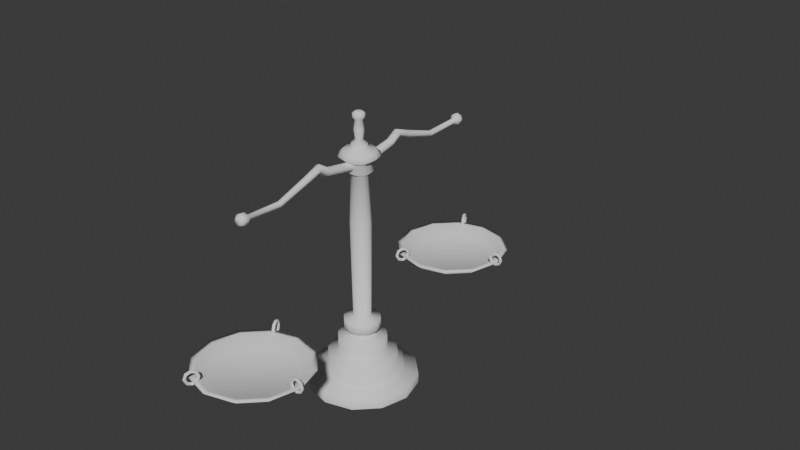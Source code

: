# Source: scale.blend  (saved by Blender 4.3.34; exported with 4.5.12 LTS)
import bpy
from mathutils import Matrix  # noqa: F401  (used for matrix-valued properties, if any)

bpy.ops.wm.read_factory_settings(use_empty=True)
scene = bpy.context.scene
scene.name = 'Scene'

# ---- collections
col_collection = bpy.data.collections.new('Collection'); scene.collection.children.link(col_collection)

# ---- world
world_world = bpy.data.worlds.new('World'); scene.world = world_world
world_world.use_nodes = True; world_world.node_tree.nodes.clear()
_N = world_world.node_tree.nodes; _L = world_world.node_tree.links
n0 = _N.new('ShaderNodeOutputWorld'); n0.name = 'World Output'; n0.location = (300, 300)
n1 = _N.new('ShaderNodeBackground'); n1.name = 'Background'; n1.location = (10, 300)
n1.inputs[0].default_value = (0.05088, 0.05088, 0.05088, 1.0)
_L.new(n1.outputs[0], n0.inputs[0])
n0.is_active_output = True
world_world.color = (0.05088, 0.05088, 0.05088)
world_world.sun_shadow_jitter_overblur = 0.0

# ---- meshes
me_cylinder = bpy.data.meshes.new('Cylinder')
me_cylinder.from_pydata([(0.0, 1.0, 0.0), (0.0, 1.0, 0.1403), (0.5, 0.866, 0.0), (0.5, 0.866, 0.1403), (0.866, 0.5, 0.0), (0.866, 0.5, 0.1403), (1.0, 0.0, 0.0), (1.0, 0.0, 0.1403), (0.866, -0.5, 0.0), (0.866, -0.5, 0.1403), (0.5, -0.866, 0.0), (0.5, -0.866, 0.1403), (0.0, -1.0, 0.0), (0.0, -1.0, 0.1403), (-0.5, -0.866, 0.0), (-0.5, -0.866, 0.1403), (-0.866, -0.5, 0.0), (-0.866, -0.5, 0.1403), (-1.0, 0.0, 0.0), (-1.0, 0.0, 0.1403), (-0.866, 0.5, 0.0), (-0.866, 0.5, 0.1403), (-0.5, 0.866, 0.0), (-0.5, 0.866, 0.1403), (-1.687e-09, 0.7453, 0.1919), (0.3726, 0.6454, 0.1919), (0.6454, 0.3726, 0.1919), (0.7453, -1.687e-09, 0.1919), (0.6454, -0.3726, 0.1919), (0.3726, -0.6454, 0.1919), (-1.687e-09, -0.7453, 0.1919), (-0.3726, -0.6454, 0.1919), (-0.6454, -0.3726, 0.1919), (-0.7453, -1.687e-09, 0.1919), (-0.6454, 0.3726, 0.1919), (-0.3726, 0.6454, 0.1919), (-1.687e-09, 0.7453, 0.2951), (0.3726, 0.6454, 0.2951), (0.6454, 0.3726, 0.2951), (0.7453, -1.687e-09, 0.2951), (0.6454, -0.3726, 0.2951), (0.3726, -0.6454, 0.2951), (-1.687e-09, -0.7453, 0.2951), (-0.3726, -0.6454, 0.2951), (-0.6454, -0.3726, 0.2951), (-0.7453, -1.687e-09, 0.2951), (-0.6454, 0.3726, 0.2951), (-0.3726, 0.6454, 0.2951), (-2.424e-09, 0.634, 0.3352), (0.317, 0.549, 0.3352), (0.549, 0.317, 0.3352), (0.634, -1.435e-09, 0.3352), (0.549, -0.317, 0.3352), (0.317, -0.549, 0.3352), (-2.424e-09, -0.634, 0.3352), (-0.317, -0.549, 0.3352), (-0.549, -0.317, 0.3352), (-0.634, -1.435e-09, 0.3352), (-0.549, 0.317, 0.3352), (-0.317, 0.549, 0.3352), (-2.424e-09, 0.634, 0.4384), (0.317, 0.549, 0.4384), (0.549, 0.317, 0.4384), (0.634, -1.435e-09, 0.4384), (0.549, -0.317, 0.4384), (0.317, -0.549, 0.4384), (-2.424e-09, -0.634, 0.4384), (-0.317, -0.549, 0.4384), (-0.549, -0.317, 0.4384), (-0.634, -1.435e-09, 0.4384), (-0.549, 0.317, 0.4384), (-0.317, 0.549, 0.4384), (-1.695e-09, 0.4433, 0.4842), (0.2217, 0.3839, 0.4842), (0.3839, 0.2217, 0.4842), (0.4433, 9.879e-10, 0.4842), (0.3839, -0.2217, 0.4842), (0.2217, -0.3839, 0.4842), (-1.695e-09, -0.4433, 0.4842), (-0.2217, -0.3839, 0.4842), (-0.3839, -0.2217, 0.4842), (-0.4433, 9.879e-10, 0.4842), (-0.3839, 0.2217, 0.4842), (-0.2217, 0.3839, 0.4842), (-1.695e-09, 0.4433, 0.6963), (0.2217, 0.3839, 0.6963), (0.3839, 0.2217, 0.6963), (0.4433, 9.879e-10, 0.6963), (0.3839, -0.2217, 0.6963), (0.2217, -0.3839, 0.6963), (-1.695e-09, -0.4433, 0.6963), (-0.2217, -0.3839, 0.6963), (-0.3839, -0.2217, 0.6963), (-0.4433, 9.879e-10, 0.6963), (-0.3839, 0.2217, 0.6963), (-0.2217, 0.3839, 0.6963), (-3.675e-09, 0.2652, 0.7421), (0.1326, 0.2297, 0.7421), (0.2297, 0.1326, 0.7421), (0.2652, -7.393e-10, 0.7421), (0.2297, -0.1326, 0.7421), (0.1326, -0.2297, 0.7421), (-3.675e-09, -0.2652, 0.7421), (-0.1326, -0.2297, 0.7421), (-0.2297, -0.1326, 0.7421), (-0.2652, -7.393e-10, 0.7421), (-0.2297, 0.1326, 0.7421), (-0.1326, 0.2297, 0.7421), (-3.675e-09, 0.2652, 0.7937), (0.1326, 0.2297, 0.7937), (0.2297, 0.1326, 0.7937), (0.2652, -7.393e-10, 0.7937), (0.2297, -0.1326, 0.7937), (0.1326, -0.2297, 0.7937), (-3.675e-09, -0.2652, 0.7937), (-0.1326, -0.2297, 0.7937), (-0.2297, -0.1326, 0.7937), (-0.2652, -7.393e-10, 0.7937), (-0.2297, 0.1326, 0.7937), (-0.1326, 0.2297, 0.7937), (-5.002e-09, 0.3313, 0.8223), (0.1656, 0.2869, 0.8223), (0.2869, 0.1656, 0.8223), (0.3313, -5.111e-10, 0.8223), (0.2869, -0.1656, 0.8223), (0.1656, -0.2869, 0.8223), (-5.002e-09, -0.3313, 0.8223), (-0.1656, -0.2869, 0.8223), (-0.2869, -0.1656, 0.8223), (-0.3313, -5.111e-10, 0.8223), (-0.2869, 0.1656, 0.8223), (-0.1656, 0.2869, 0.8223), (-5.002e-09, 0.3313, 0.9599), (0.1656, 0.2869, 0.9599), (0.2869, 0.1656, 0.9599), (0.3313, -5.111e-10, 0.9599), (0.2869, -0.1656, 0.9599), (0.1656, -0.2869, 0.9599), (-5.002e-09, -0.3313, 0.9599), (-0.1656, -0.2869, 0.9599), (-0.2869, -0.1656, 0.9599), (-0.3313, -5.111e-10, 0.9599), (-0.2869, 0.1656, 0.9599), (-0.1656, 0.2869, 0.9599), (-8.804e-10, 0.1459, 1.0), (0.08434, 0.1264, 1.0), (0.1461, 0.07296, 1.0), (0.1687, 9.279e-10, 1.0), (0.1461, -0.07296, 1.0), (0.08434, -0.1264, 1.0), (-8.804e-10, -0.1459, 1.0), (-0.08434, -0.1264, 1.0), (-0.1461, -0.07296, 1.0), (-0.1687, 9.279e-10, 1.0), (-0.1461, 0.07296, 1.0), (-0.08434, 0.1264, 1.0), (-8.804e-10, 0.1459, 3.02), (0.08434, 0.1264, 3.02), (0.1461, 0.07296, 3.02), (0.1687, 9.279e-10, 3.02), (0.1461, -0.07296, 3.02), (0.08434, -0.1264, 3.02), (-8.804e-10, -0.1459, 3.02), (-0.08434, -0.1264, 3.02), (-0.1461, -0.07296, 3.02), (-0.1687, 9.279e-10, 3.02), (-0.1461, 0.07296, 3.02), (-0.08434, 0.1264, 3.02), (-1.961e-09, 0.2561, 3.078), (0.1281, 0.2218, 3.078), (0.2218, 0.1281, 3.078), (0.2561, 1.901e-09, 3.078), (0.2218, -0.1281, 3.078), (0.1281, -0.2218, 3.078), (-1.961e-09, -0.2561, 3.078), (-0.1281, -0.2218, 3.078), (-0.2218, -0.1281, 3.078), (-0.2561, 1.901e-09, 3.078), (-0.2218, 0.1281, 3.078), (-0.1281, 0.2218, 3.078), (-8.451e-10, 0.2228, 3.193), (0.1114, 0.193, 3.193), (0.193, 0.1114, 3.193), (0.2228, 2.084e-09, 3.193), (0.193, -0.1114, 3.193), (0.1114, -0.193, 3.193), (-8.451e-10, -0.2228, 3.193), (-0.1114, -0.193, 3.193), (-0.193, -0.1114, 3.193), (-0.2228, 2.084e-09, 3.193), (-0.193, 0.1114, 3.193), (-0.1114, 0.193, 3.193), (-6.392e-09, 0.3648, 3.27), (0.1824, 0.3159, 3.27), (0.3159, 0.1824, 3.27), (0.3648, 2.476e-10, 3.27), (0.3159, -0.1824, 3.27), (0.1824, -0.3159, 3.27), (-6.392e-09, -0.3648, 3.27), (-0.1824, -0.3159, 3.27), (-0.3159, -0.1824, 3.27), (-0.3648, 2.476e-10, 3.27), (-0.3159, 0.1824, 3.27), (-0.1824, 0.3159, 3.27), (-2.88e-09, 0.2775, 3.334), (0.1387, 0.2403, 3.334), (0.2403, 0.1387, 3.334), (0.2775, 1.377e-09, 3.334), (0.2403, -0.1387, 3.334), (0.1387, -0.2403, 3.334), (-2.88e-09, -0.2775, 3.334), (-0.1387, -0.2403, 3.334), (-0.2403, -0.1387, 3.334), (-0.2775, 1.377e-09, 3.334), (-0.2403, 0.1387, 3.334), (-0.1387, 0.2403, 3.334), (2.516e-09, 0.1433, 3.382), (0.07164, 0.1241, 3.382), (0.1241, 0.07164, 3.382), (0.1433, 3.113e-09, 3.382), (0.1241, -0.07164, 3.382), (0.07164, -0.1241, 3.382), (2.516e-09, -0.1433, 3.382), (-0.07164, -0.1241, 3.382), (-0.1241, -0.07164, 3.382), (-0.1433, 3.113e-09, 3.382), (-0.1241, 0.07164, 3.382), (-0.07164, 0.1241, 3.382), (2.516e-09, 0.1433, 3.417), (0.07164, 0.1241, 3.417), (0.1241, 0.07164, 3.417), (0.1433, 3.113e-09, 3.417), (0.1241, -0.07164, 3.417), (0.07164, -0.1241, 3.417), (2.516e-09, -0.1433, 3.417), (-0.07164, -0.1241, 3.417), (-0.1241, -0.07164, 3.417), (-0.1433, 3.113e-09, 3.417), (-0.1241, 0.07164, 3.417), (-0.07164, 0.1241, 3.417), (4.187e-09, 0.07029, 3.473), (0.03515, 0.06087, 3.473), (0.06087, 0.03515, 3.473), (0.07029, 4.901e-09, 3.473), (0.06087, -0.03514, 3.473), (0.03515, -0.06087, 3.473), (4.187e-09, -0.07029, 3.473), (-0.03514, -0.06087, 3.473), (-0.06087, -0.03514, 3.473), (-0.07029, 4.901e-09, 3.473), (-0.06087, 0.03515, 3.473), (-0.03514, 0.06087, 3.473), (4.187e-09, 0.07029, 3.724), (0.03515, 0.06087, 3.724), (0.06087, 0.03515, 3.724), (0.07029, 4.901e-09, 3.724), (0.06087, -0.03514, 3.724), (0.03515, -0.06087, 3.724), (4.187e-09, -0.07029, 3.724), (-0.03514, -0.06087, 3.724), (-0.06087, -0.03514, 3.724), (-0.07029, 4.901e-09, 3.724), (-0.06087, 0.03515, 3.724), (-0.03514, 0.06087, 3.724), (0.1002, -0.1501, 2.358), (-1.357e-09, -0.1734, 2.358), (0.1736, 0.08668, 2.358), (0.2004, 1.102e-09, 2.358), (-0.2004, 1.102e-09, 2.358), (-0.1736, 0.08668, 2.358), (-0.1002, -0.1501, 2.358), (0.1736, -0.08668, 2.358), (-0.1002, 0.1501, 2.358), (-1.357e-09, 0.1734, 2.358), (0.1002, 0.1501, 2.358), (-0.1736, -0.08668, 2.358), (2.147e-09, 0.1093, 3.753), (0.05464, 0.09463, 3.753), (0.09463, 0.05464, 3.753), (0.1093, 2.34e-09, 3.753), (0.09463, -0.05464, 3.753), (0.05464, -0.09463, 3.753), (2.147e-09, -0.1093, 3.753), (-0.05464, -0.09463, 3.753), (-0.09463, -0.05464, 3.753), (-0.1093, 2.34e-09, 3.753), (-0.09463, 0.05464, 3.753), (-0.05464, 0.09463, 3.753), (2.147e-09, 0.1093, 3.803), (0.05464, 0.09463, 3.803), (0.09463, 0.05464, 3.803), (0.1093, 2.34e-09, 3.803), (0.09463, -0.05464, 3.803), (0.05464, -0.09463, 3.803), (2.147e-09, -0.1093, 3.803), (-0.05464, -0.09463, 3.803), (-0.09463, -0.05464, 3.803), (-0.1093, 2.34e-09, 3.803), (-0.09463, 0.05464, 3.803), (-0.05464, 0.09463, 3.803), (5.528e-09, 0.06422, 3.828), (0.03211, 0.05561, 3.828), (0.05561, 0.03211, 3.828), (0.06422, 3.423e-09, 3.828), (0.05561, -0.03211, 3.828), (0.03211, -0.05561, 3.828), (5.528e-09, -0.06422, 3.828), (-0.03211, -0.05561, 3.828), (-0.05561, -0.03211, 3.828), (-0.06422, 3.423e-09, 3.828), (-0.05561, 0.03211, 3.828), (-0.03211, 0.05561, 3.828), (-0.03211, 3.423e-09, 3.828), (-4.692e-06, 3.423e-09, 3.828), (0.0321, 3.423e-09, 3.828), (0.04571, 0.07917, 3.599), (2.957e-09, 0.09141, 3.599), (-0.07917, -0.04571, 3.599), (-0.04571, -0.07917, 3.599), (0.04571, -0.07917, 3.599), (0.07917, -0.04571, 3.599), (-0.04571, 0.07917, 3.599), (0.07917, 0.04571, 3.599), (-0.09141, 3.762e-09, 3.599), (2.957e-09, -0.09141, 3.599), (0.09141, 3.762e-09, 3.599), (-0.07917, 0.04571, 3.599)], [], [(0, 1, 3, 2), (2, 3, 5, 4), (4, 5, 7, 6), (6, 7, 9, 8), (8, 9, 11, 10), (10, 11, 13, 12), (12, 13, 15, 14), (14, 15, 17, 16), (16, 17, 19, 18), (18, 19, 21, 20), (20, 21, 23, 22), (22, 23, 1, 0), (19, 17, 32, 33), (17, 15, 31, 32), (15, 13, 30, 31), (13, 11, 29, 30), (11, 9, 28, 29), (9, 7, 27, 28), (1, 23, 35, 24), (3, 1, 24, 25), (7, 5, 26, 27), (23, 21, 34, 35), (5, 3, 25, 26), (21, 19, 33, 34), (32, 31, 43, 44), (29, 28, 40, 41), (24, 35, 47, 36), (26, 25, 37, 38), (33, 32, 44, 45), (30, 29, 41, 42), (27, 26, 38, 39), (34, 33, 45, 46), (31, 30, 42, 43), (28, 27, 39, 40), (35, 34, 46, 47), (25, 24, 36, 37), (37, 36, 48, 49), (44, 43, 55, 56), (41, 40, 52, 53), (36, 47, 59, 48), (38, 37, 49, 50), (45, 44, 56, 57), (42, 41, 53, 54), (39, 38, 50, 51), (46, 45, 57, 58), (43, 42, 54, 55), (40, 39, 51, 52), (47, 46, 58, 59), (59, 58, 70, 71), (49, 48, 60, 61), (56, 55, 67, 68), (53, 52, 64, 65), (48, 59, 71, 60), (50, 49, 61, 62), (57, 56, 68, 69), (54, 53, 65, 66), (51, 50, 62, 63), (58, 57, 69, 70), (55, 54, 66, 67), (52, 51, 63, 64), (64, 63, 75, 76), (71, 70, 82, 83), (61, 60, 72, 73), (68, 67, 79, 80), (65, 64, 76, 77), (60, 71, 83, 72), (62, 61, 73, 74), (69, 68, 80, 81), (66, 65, 77, 78), (63, 62, 74, 75), (70, 69, 81, 82), (67, 66, 78, 79), (76, 75, 87, 88), (83, 82, 94, 95), (73, 72, 84, 85), (80, 79, 91, 92), (77, 76, 88, 89), (72, 83, 95, 84), (74, 73, 85, 86), (81, 80, 92, 93), (78, 77, 89, 90), (75, 74, 86, 87), (82, 81, 93, 94), (79, 78, 90, 91), (91, 90, 102, 103), (88, 87, 99, 100), (95, 94, 106, 107), (85, 84, 96, 97), (92, 91, 103, 104), (89, 88, 100, 101), (84, 95, 107, 96), (86, 85, 97, 98), (93, 92, 104, 105), (90, 89, 101, 102), (87, 86, 98, 99), (94, 93, 105, 106), (103, 102, 114, 115), (100, 99, 111, 112), (107, 106, 118, 119), (97, 96, 108, 109), (104, 103, 115, 116), (101, 100, 112, 113), (96, 107, 119, 108), (98, 97, 109, 110), (105, 104, 116, 117), (102, 101, 113, 114), (99, 98, 110, 111), (106, 105, 117, 118), (118, 117, 129, 130), (115, 114, 126, 127), (112, 111, 123, 124), (119, 118, 130, 131), (109, 108, 120, 121), (116, 115, 127, 128), (113, 112, 124, 125), (108, 119, 131, 120), (110, 109, 121, 122), (117, 116, 128, 129), (114, 113, 125, 126), (111, 110, 122, 123), (123, 122, 134, 135), (130, 129, 141, 142), (127, 126, 138, 139), (124, 123, 135, 136), (131, 130, 142, 143), (121, 120, 132, 133), (128, 127, 139, 140), (125, 124, 136, 137), (120, 131, 143, 132), (122, 121, 133, 134), (129, 128, 140, 141), (126, 125, 137, 138), (135, 134, 146, 147), (142, 141, 153, 154), (139, 138, 150, 151), (136, 135, 147, 148), (143, 142, 154, 155), (133, 132, 144, 145), (140, 139, 151, 152), (137, 136, 148, 149), (132, 143, 155, 144), (134, 133, 145, 146), (141, 140, 152, 153), (138, 137, 149, 150), (265, 264, 161, 162), (267, 266, 158, 159), (269, 268, 165, 166), (270, 265, 162, 163), (271, 267, 159, 160), (272, 269, 166, 167), (274, 273, 156, 157), (275, 270, 163, 164), (264, 271, 160, 161), (273, 272, 167, 156), (266, 274, 157, 158), (268, 275, 164, 165), (162, 161, 173, 174), (159, 158, 170, 171), (166, 165, 177, 178), (163, 162, 174, 175), (160, 159, 171, 172), (167, 166, 178, 179), (157, 156, 168, 169), (164, 163, 175, 176), (161, 160, 172, 173), (156, 167, 179, 168), (158, 157, 169, 170), (165, 164, 176, 177), (177, 176, 188, 189), (174, 173, 185, 186), (171, 170, 182, 183), (178, 177, 189, 190), (175, 174, 186, 187), (172, 171, 183, 184), (179, 178, 190, 191), (169, 168, 180, 181), (176, 175, 187, 188), (173, 172, 184, 185), (168, 179, 191, 180), (170, 169, 181, 182), (182, 181, 193, 194), (189, 188, 200, 201), (186, 185, 197, 198), (183, 182, 194, 195), (190, 189, 201, 202), (187, 186, 198, 199), (184, 183, 195, 196), (191, 190, 202, 203), (181, 180, 192, 193), (188, 187, 199, 200), (185, 184, 196, 197), (180, 191, 203, 192), (192, 203, 215, 204), (194, 193, 205, 206), (201, 200, 212, 213), (198, 197, 209, 210), (195, 194, 206, 207), (202, 201, 213, 214), (199, 198, 210, 211), (196, 195, 207, 208), (203, 202, 214, 215), (193, 192, 204, 205), (200, 199, 211, 212), (197, 196, 208, 209), (209, 208, 220, 221), (204, 215, 227, 216), (206, 205, 217, 218), (213, 212, 224, 225), (210, 209, 221, 222), (207, 206, 218, 219), (214, 213, 225, 226), (211, 210, 222, 223), (208, 207, 219, 220), (215, 214, 226, 227), (205, 204, 216, 217), (212, 211, 223, 224), (221, 220, 232, 233), (216, 227, 239, 228), (218, 217, 229, 230), (225, 224, 236, 237), (222, 221, 233, 234), (219, 218, 230, 231), (226, 225, 237, 238), (223, 222, 234, 235), (220, 219, 231, 232), (227, 226, 238, 239), (217, 216, 228, 229), (224, 223, 235, 236), (236, 235, 247, 248), (233, 232, 244, 245), (228, 239, 251, 240), (230, 229, 241, 242), (237, 236, 248, 249), (234, 233, 245, 246), (231, 230, 242, 243), (238, 237, 249, 250), (235, 234, 246, 247), (232, 231, 243, 244), (239, 238, 250, 251), (229, 228, 240, 241), (315, 316, 252, 253), (317, 318, 259, 260), (319, 320, 256, 257), (316, 321, 263, 252), (322, 315, 253, 254), (323, 317, 260, 261), (324, 319, 257, 258), (325, 322, 254, 255), (326, 323, 261, 262), (318, 324, 258, 259), (320, 325, 255, 256), (321, 326, 262, 263), (241, 242, 243, 244, 245, 246, 247, 248, 249, 250, 251, 240), (153, 152, 275, 268), (146, 145, 274, 266), (144, 155, 272, 273), (149, 148, 271, 264), (152, 151, 270, 275), (145, 144, 273, 274), (155, 154, 269, 272), (148, 147, 267, 271), (151, 150, 265, 270), (154, 153, 268, 269), (147, 146, 266, 267), (150, 149, 264, 265), (261, 260, 284, 285), (258, 257, 281, 282), (255, 254, 278, 279), (262, 261, 285, 286), (259, 258, 282, 283), (256, 255, 279, 280), (263, 262, 286, 287), (253, 252, 276, 277), (260, 259, 283, 284), (257, 256, 280, 281), (252, 263, 287, 276), (254, 253, 277, 278), (276, 287, 299, 288), (278, 277, 289, 290), (285, 284, 296, 297), (282, 281, 293, 294), (279, 278, 290, 291), (286, 285, 297, 298), (283, 282, 294, 295), (280, 279, 291, 292), (287, 286, 298, 299), (277, 276, 288, 289), (284, 283, 295, 296), (281, 280, 292, 293), (293, 292, 304, 305), (288, 299, 311, 300), (290, 289, 301, 302), (297, 296, 308, 309), (294, 293, 305, 306), (291, 290, 302, 303), (298, 297, 309, 310), (295, 294, 306, 307), (292, 291, 303, 304), (299, 298, 310, 311), (289, 288, 300, 301), (296, 295, 307, 308), (301, 314, 303, 302), (303, 314, 305, 304), (305, 314, 313, 306), (306, 313, 312, 307), (307, 312, 309, 308), (309, 312, 311, 310), (311, 312, 313, 300), (300, 313, 314, 301), (251, 250, 326, 321), (244, 243, 325, 320), (247, 246, 324, 318), (250, 249, 323, 326), (243, 242, 322, 325), (246, 245, 319, 324), (249, 248, 317, 323), (242, 241, 315, 322), (240, 251, 321, 316), (245, 244, 320, 319), (248, 247, 318, 317), (241, 240, 316, 315)])
me_cylinder.polygons.foreach_set('use_smooth', [1, 1, 1, 1, 1, 1, 1, 1, 1, 1, 1, 1, 1, 1, 1, 1, 1, 1, 1, 1, 1, 1, 1, 1, 1, 1, 1, 1, 1, 1, 1, 1, 1, 1, 1, 1, 1, 1, 1, 1, 1, 1, 1, 1, 1, 1, 1, 1, 1, 1, 1, 1, 1, 1, 1, 1, 1, 1, 1, 1, 1, 1, 1, 1, 1, 1, 1, 1, 1, 1, 1, 1, 1, 1, 1, 1, 1, 1, 1, 1, 1, 1, 1, 1, 1, 1, 1, 1, 1, 1, 1, 1, 1, 1, 1, 1, 1, 1, 1, 1, 1, 1, 1, 1, 1, 1, 1, 1, 1, 1, 1, 1, 1, 1, 1, 1, 1, 1, 1, 1, 1, 1, 1, 1, 1, 1, 1, 1, 1, 1, 1, 1, 1, 1, 1, 1, 1, 1, 1, 1, 1, 1, 1, 1, 1, 1, 1, 1, 1, 1, 1, 1, 1, 1, 1, 1, 1, 1, 1, 1, 1, 1, 1, 1, 1, 1, 1, 1, 1, 1, 1, 1, 1, 1, 1, 1, 1, 1, 1, 1, 1, 1, 1, 1, 1, 1, 1, 1, 1, 1, 1, 1, 1, 1, 1, 1, 1, 1, 1, 1, 1, 1, 1, 1, 1, 1, 1, 1, 1, 1, 1, 1, 1, 1, 1, 1, 1, 1, 1, 1, 1, 1, 1, 1, 1, 1, 1, 1, 1, 1, 1, 1, 1, 1, 1, 1, 1, 1, 1, 1, 1, 1, 1, 1, 1, 1, 1, 1, 1, 1, 1, 1, 0, 1, 1, 1, 1, 1, 1, 1, 1, 1, 1, 1, 1, 1, 1, 1, 1, 1, 1, 1, 1, 1, 1, 1, 1, 1, 1, 1, 1, 1, 1, 1, 1, 1, 1, 1, 1, 1, 1, 1, 1, 1, 1, 1, 1, 1, 1, 1, 1, 1, 1, 1, 1, 1, 1, 1, 1, 1, 1, 1, 1, 1, 1, 1, 1, 1, 1, 1, 1])
_uv = me_cylinder.uv_layers.new(name='UVMap')
_uv.uv.foreach_set('vector', [1.0, 0.5, 1.0, 1.0, 0.9167, 1.0, 0.9167, 0.5, 0.9167, 0.5, 0.9167, 1.0, 0.8333, 1.0, 0.8333, 0.5, 0.8333, 0.5, 0.8333, 1.0, 0.75, 1.0, 0.75, 0.5, 0.75, 0.5, 0.75, 1.0, 0.6667, 1.0, 0.6667, 0.5, 0.6667, 0.5, 0.6667, 1.0, 0.5833, 1.0, 0.5833, 0.5, 0.5833, 0.5, 0.5833, 1.0, 0.5, 1.0, 0.5, 0.5, 0.5, 0.5, 0.5, 1.0, 0.4167, 1.0, 0.4167, 0.5, 0.4167, 0.5, 0.4167, 1.0, 0.3333, 1.0, 0.3333, 0.5, 0.3333, 0.5, 0.3333, 1.0, 0.25, 1.0, 0.25, 0.5, 0.25, 0.5, 0.25, 1.0, 0.1667, 1.0, 0.1667, 0.5, 0.1667, 0.5, 0.1667, 1.0, 0.08333, 1.0, 0.08333, 0.5, 0.08333, 0.5, 0.08333, 1.0, 7.451e-08, 1.0, 7.451e-08, 0.5, 0.25, 1.0, 0.3333, 1.0, 0.3333, 1.0, 0.25, 1.0, 0.3333, 1.0, 0.4167, 1.0, 0.4167, 1.0, 0.3333, 1.0, 0.4167, 1.0, 0.5, 1.0, 0.5, 1.0, 0.4167, 1.0, 0.5, 1.0, 0.5833, 1.0, 0.5833, 1.0, 0.5, 1.0, 0.5833, 1.0, 0.6667, 1.0, 0.6667, 1.0, 0.5833, 1.0, 0.6667, 1.0, 0.75, 1.0, 0.75, 1.0, 0.6667, 1.0, 7.451e-08, 1.0, 0.08333, 1.0, 0.08333, 1.0, 7.451e-08, 1.0, 0.9167, 1.0, 1.0, 1.0, 1.0, 1.0, 0.9167, 1.0, 0.75, 1.0, 0.8333, 1.0, 0.8333, 1.0, 0.75, 1.0, 0.08333, 1.0, 0.1667, 1.0, 0.1667, 1.0, 0.08333, 1.0, 0.8333, 1.0, 0.9167, 1.0, 0.9167, 1.0, 0.8333, 1.0, 0.1667, 1.0, 0.25, 1.0, 0.25, 1.0, 0.1667, 1.0, 0.3333, 1.0, 0.4167, 1.0, 0.4167, 1.0, 0.3333, 1.0, 0.5833, 1.0, 0.6667, 1.0, 0.6667, 1.0, 0.5833, 1.0, 7.451e-08, 1.0, 0.08333, 1.0, 0.08333, 1.0, 7.451e-08, 1.0, 0.8333, 1.0, 0.9167, 1.0, 0.9167, 1.0, 0.8333, 1.0, 0.25, 1.0, 0.3333, 1.0, 0.3333, 1.0, 0.25, 1.0, 0.5, 1.0, 0.5833, 1.0, 0.5833, 1.0, 0.5, 1.0, 0.75, 1.0, 0.8333, 1.0, 0.8333, 1.0, 0.75, 1.0, 0.1667, 1.0, 0.25, 1.0, 0.25, 1.0, 0.1667, 1.0, 0.4167, 1.0, 0.5, 1.0, 0.5, 1.0, 0.4167, 1.0, 0.6667, 1.0, 0.75, 1.0, 0.75, 1.0, 0.6667, 1.0, 0.08333, 1.0, 0.1667, 1.0, 0.1667, 1.0, 0.08333, 1.0, 0.9167, 1.0, 1.0, 1.0, 1.0, 1.0, 0.9167, 1.0, 0.9167, 1.0, 1.0, 1.0, 1.0, 1.0, 0.9167, 1.0, 0.3333, 1.0, 0.4167, 1.0, 0.4167, 1.0, 0.3333, 1.0, 0.5833, 1.0, 0.6667, 1.0, 0.6667, 1.0, 0.5833, 1.0, 7.451e-08, 1.0, 0.08333, 1.0, 0.08333, 1.0, 7.451e-08, 1.0, 0.8333, 1.0, 0.9167, 1.0, 0.9167, 1.0, 0.8333, 1.0, 0.25, 1.0, 0.3333, 1.0, 0.3333, 1.0, 0.25, 1.0, 0.5, 1.0, 0.5833, 1.0, 0.5833, 1.0, 0.5, 1.0, 0.75, 1.0, 0.8333, 1.0, 0.8333, 1.0, 0.75, 1.0, 0.1667, 1.0, 0.25, 1.0, 0.25, 1.0, 0.1667, 1.0, 0.4167, 1.0, 0.5, 1.0, 0.5, 1.0, 0.4167, 1.0, 0.6667, 1.0, 0.75, 1.0, 0.75, 1.0, 0.6667, 1.0, 0.08333, 1.0, 0.1667, 1.0, 0.1667, 1.0, 0.08333, 1.0, 0.08333, 1.0, 0.1667, 1.0, 0.1667, 1.0, 0.08333, 1.0, 0.9167, 1.0, 1.0, 1.0, 1.0, 1.0, 0.9167, 1.0, 0.3333, 1.0, 0.4167, 1.0, 0.4167, 1.0, 0.3333, 1.0, 0.5833, 1.0, 0.6667, 1.0, 0.6667, 1.0, 0.5833, 1.0, 7.451e-08, 1.0, 0.08333, 1.0, 0.08333, 1.0, 7.451e-08, 1.0, 0.8333, 1.0, 0.9167, 1.0, 0.9167, 1.0, 0.8333, 1.0, 0.25, 1.0, 0.3333, 1.0, 0.3333, 1.0, 0.25, 1.0, 0.5, 1.0, 0.5833, 1.0, 0.5833, 1.0, 0.5, 1.0, 0.75, 1.0, 0.8333, 1.0, 0.8333, 1.0, 0.75, 1.0, 0.1667, 1.0, 0.25, 1.0, 0.25, 1.0, 0.1667, 1.0, 0.4167, 1.0, 0.5, 1.0, 0.5, 1.0, 0.4167, 1.0, 0.6667, 1.0, 0.75, 1.0, 0.75, 1.0, 0.6667, 1.0, 0.6667, 1.0, 0.75, 1.0, 0.75, 1.0, 0.6667, 1.0, 0.08333, 1.0, 0.1667, 1.0, 0.1667, 1.0, 0.08333, 1.0, 0.9167, 1.0, 1.0, 1.0, 1.0, 1.0, 0.9167, 1.0, 0.3333, 1.0, 0.4167, 1.0, 0.4167, 1.0, 0.3333, 1.0, 0.5833, 1.0, 0.6667, 1.0, 0.6667, 1.0, 0.5833, 1.0, 7.451e-08, 1.0, 0.08333, 1.0, 0.08333, 1.0, 7.451e-08, 1.0, 0.8333, 1.0, 0.9167, 1.0, 0.9167, 1.0, 0.8333, 1.0, 0.25, 1.0, 0.3333, 1.0, 0.3333, 1.0, 0.25, 1.0, 0.5, 1.0, 0.5833, 1.0, 0.5833, 1.0, 0.5, 1.0, 0.75, 1.0, 0.8333, 1.0, 0.8333, 1.0, 0.75, 1.0, 0.1667, 1.0, 0.25, 1.0, 0.25, 1.0, 0.1667, 1.0, 0.4167, 1.0, 0.5, 1.0, 0.5, 1.0, 0.4167, 1.0, 0.6667, 1.0, 0.75, 1.0, 0.75, 1.0, 0.6667, 1.0, 0.08333, 1.0, 0.1667, 1.0, 0.1667, 1.0, 0.08333, 1.0, 0.9167, 1.0, 1.0, 1.0, 1.0, 1.0, 0.9167, 1.0, 0.3333, 1.0, 0.4167, 1.0, 0.4167, 1.0, 0.3333, 1.0, 0.5833, 1.0, 0.6667, 1.0, 0.6667, 1.0, 0.5833, 1.0, 7.451e-08, 1.0, 0.08333, 1.0, 0.08333, 1.0, 7.451e-08, 1.0, 0.8333, 1.0, 0.9167, 1.0, 0.9167, 1.0, 0.8333, 1.0, 0.25, 1.0, 0.3333, 1.0, 0.3333, 1.0, 0.25, 1.0, 0.5, 1.0, 0.5833, 1.0, 0.5833, 1.0, 0.5, 1.0, 0.75, 1.0, 0.8333, 1.0, 0.8333, 1.0, 0.75, 1.0, 0.1667, 1.0, 0.25, 1.0, 0.25, 1.0, 0.1667, 1.0, 0.4167, 1.0, 0.5, 1.0, 0.5, 1.0, 0.4167, 1.0, 0.4167, 1.0, 0.5, 1.0, 0.5, 1.0, 0.4167, 1.0, 0.6667, 1.0, 0.75, 1.0, 0.75, 1.0, 0.6667, 1.0, 0.08333, 1.0, 0.1667, 1.0, 0.1667, 1.0, 0.08333, 1.0, 0.9167, 1.0, 1.0, 1.0, 1.0, 1.0, 0.9167, 1.0, 0.3333, 1.0, 0.4167, 1.0, 0.4167, 1.0, 0.3333, 1.0, 0.5833, 1.0, 0.6667, 1.0, 0.6667, 1.0, 0.5833, 1.0, 7.451e-08, 1.0, 0.08333, 1.0, 0.08333, 1.0, 7.451e-08, 1.0, 0.8333, 1.0, 0.9167, 1.0, 0.9167, 1.0, 0.8333, 1.0, 0.25, 1.0, 0.3333, 1.0, 0.3333, 1.0, 0.25, 1.0, 0.5, 1.0, 0.5833, 1.0, 0.5833, 1.0, 0.5, 1.0, 0.75, 1.0, 0.8333, 1.0, 0.8333, 1.0, 0.75, 1.0, 0.1667, 1.0, 0.25, 1.0, 0.25, 1.0, 0.1667, 1.0, 0.4167, 1.0, 0.5, 1.0, 0.5, 1.0, 0.4167, 1.0, 0.6667, 1.0, 0.75, 1.0, 0.75, 1.0, 0.6667, 1.0, 0.08333, 1.0, 0.1667, 1.0, 0.1667, 1.0, 0.08333, 1.0, 0.9167, 1.0, 1.0, 1.0, 1.0, 1.0, 0.9167, 1.0, 0.3333, 1.0, 0.4167, 1.0, 0.4167, 1.0, 0.3333, 1.0, 0.5833, 1.0, 0.6667, 1.0, 0.6667, 1.0, 0.5833, 1.0, 7.451e-08, 1.0, 0.08333, 1.0, 0.08333, 1.0, 7.451e-08, 1.0, 0.8333, 1.0, 0.9167, 1.0, 0.9167, 1.0, 0.8333, 1.0, 0.25, 1.0, 0.3333, 1.0, 0.3333, 1.0, 0.25, 1.0, 0.5, 1.0, 0.5833, 1.0, 0.5833, 1.0, 0.5, 1.0, 0.75, 1.0, 0.8333, 1.0, 0.8333, 1.0, 0.75, 1.0, 0.1667, 1.0, 0.25, 1.0, 0.25, 1.0, 0.1667, 1.0, 0.1667, 1.0, 0.25, 1.0, 0.25, 1.0, 0.1667, 1.0, 0.4167, 1.0, 0.5, 1.0, 0.5, 1.0, 0.4167, 1.0, 0.6667, 1.0, 0.75, 1.0, 0.75, 1.0, 0.6667, 1.0, 0.08333, 1.0, 0.1667, 1.0, 0.1667, 1.0, 0.08333, 1.0, 0.9167, 1.0, 1.0, 1.0, 1.0, 1.0, 0.9167, 1.0, 0.3333, 1.0, 0.4167, 1.0, 0.4167, 1.0, 0.3333, 1.0, 0.5833, 1.0, 0.6667, 1.0, 0.6667, 1.0, 0.5833, 1.0, 7.451e-08, 1.0, 0.08333, 1.0, 0.08333, 1.0, 7.451e-08, 1.0, 0.8333, 1.0, 0.9167, 1.0, 0.9167, 1.0, 0.8333, 1.0, 0.25, 1.0, 0.3333, 1.0, 0.3333, 1.0, 0.25, 1.0, 0.5, 1.0, 0.5833, 1.0, 0.5833, 1.0, 0.5, 1.0, 0.75, 1.0, 0.8333, 1.0, 0.8333, 1.0, 0.75, 1.0, 0.75, 1.0, 0.8333, 1.0, 0.8333, 1.0, 0.75, 1.0, 0.1667, 1.0, 0.25, 1.0, 0.25, 1.0, 0.1667, 1.0, 0.4167, 1.0, 0.5, 1.0, 0.5, 1.0, 0.4167, 1.0, 0.6667, 1.0, 0.75, 1.0, 0.75, 1.0, 0.6667, 1.0, 0.08333, 1.0, 0.1667, 1.0, 0.1667, 1.0, 0.08333, 1.0, 0.9167, 1.0, 1.0, 1.0, 1.0, 1.0, 0.9167, 1.0, 0.3333, 1.0, 0.4167, 1.0, 0.4167, 1.0, 0.3333, 1.0, 0.5833, 1.0, 0.6667, 1.0, 0.6667, 1.0, 0.5833, 1.0, 7.451e-08, 1.0, 0.08333, 1.0, 0.08333, 1.0, 7.451e-08, 1.0, 0.8333, 1.0, 0.9167, 1.0, 0.9167, 1.0, 0.8333, 1.0, 0.25, 1.0, 0.3333, 1.0, 0.3333, 1.0, 0.25, 1.0, 0.5, 1.0, 0.5833, 1.0, 0.5833, 1.0, 0.5, 1.0, 0.75, 1.0, 0.8333, 1.0, 0.8333, 1.0, 0.75, 1.0, 0.1667, 1.0, 0.25, 1.0, 0.25, 1.0, 0.1667, 1.0, 0.4167, 1.0, 0.5, 1.0, 0.5, 1.0, 0.4167, 1.0, 0.6667, 1.0, 0.75, 1.0, 0.75, 1.0, 0.6667, 1.0, 0.08333, 1.0, 0.1667, 1.0, 0.1667, 1.0, 0.08333, 1.0, 0.9167, 1.0, 1.0, 1.0, 1.0, 1.0, 0.9167, 1.0, 0.3333, 1.0, 0.4167, 1.0, 0.4167, 1.0, 0.3333, 1.0, 0.5833, 1.0, 0.6667, 1.0, 0.6667, 1.0, 0.5833, 1.0, 7.451e-08, 1.0, 0.08333, 1.0, 0.08333, 1.0, 7.451e-08, 1.0, 0.8333, 1.0, 0.9167, 1.0, 0.9167, 1.0, 0.8333, 1.0, 0.25, 1.0, 0.3333, 1.0, 0.3333, 1.0, 0.25, 1.0, 0.5, 1.0, 0.5833, 1.0, 0.5833, 1.0, 0.5, 1.0, 0.5, 1.0, 0.5833, 1.0, 0.5833, 1.0, 0.5, 1.0, 0.75, 1.0, 0.8333, 1.0, 0.8333, 1.0, 0.75, 1.0, 0.1667, 1.0, 0.25, 1.0, 0.25, 1.0, 0.1667, 1.0, 0.4167, 1.0, 0.5, 1.0, 0.5, 1.0, 0.4167, 1.0, 0.6667, 1.0, 0.75, 1.0, 0.75, 1.0, 0.6667, 1.0, 0.08333, 1.0, 0.1667, 1.0, 0.1667, 1.0, 0.08333, 1.0, 0.9167, 1.0, 1.0, 1.0, 1.0, 1.0, 0.9167, 1.0, 0.3333, 1.0, 0.4167, 1.0, 0.4167, 1.0, 0.3333, 1.0, 0.5833, 1.0, 0.6667, 1.0, 0.6667, 1.0, 0.5833, 1.0, 7.451e-08, 1.0, 0.08333, 1.0, 0.08333, 1.0, 7.451e-08, 1.0, 0.8333, 1.0, 0.9167, 1.0, 0.9167, 1.0, 0.8333, 1.0, 0.25, 1.0, 0.3333, 1.0, 0.3333, 1.0, 0.25, 1.0, 0.5, 1.0, 0.5833, 1.0, 0.5833, 1.0, 0.5, 1.0, 0.75, 1.0, 0.8333, 1.0, 0.8333, 1.0, 0.75, 1.0, 0.1667, 1.0, 0.25, 1.0, 0.25, 1.0, 0.1667, 1.0, 0.4167, 1.0, 0.5, 1.0, 0.5, 1.0, 0.4167, 1.0, 0.6667, 1.0, 0.75, 1.0, 0.75, 1.0, 0.6667, 1.0, 0.08333, 1.0, 0.1667, 1.0, 0.1667, 1.0, 0.08333, 1.0, 0.9167, 1.0, 1.0, 1.0, 1.0, 1.0, 0.9167, 1.0, 0.3333, 1.0, 0.4167, 1.0, 0.4167, 1.0, 0.3333, 1.0, 0.5833, 1.0, 0.6667, 1.0, 0.6667, 1.0, 0.5833, 1.0, 7.451e-08, 1.0, 0.08333, 1.0, 0.08333, 1.0, 7.451e-08, 1.0, 0.8333, 1.0, 0.9167, 1.0, 0.9167, 1.0, 0.8333, 1.0, 0.25, 1.0, 0.3333, 1.0, 0.3333, 1.0, 0.25, 1.0, 0.25, 1.0, 0.3333, 1.0, 0.3333, 1.0, 0.25, 1.0, 0.5, 1.0, 0.5833, 1.0, 0.5833, 1.0, 0.5, 1.0, 0.75, 1.0, 0.8333, 1.0, 0.8333, 1.0, 0.75, 1.0, 0.1667, 1.0, 0.25, 1.0, 0.25, 1.0, 0.1667, 1.0, 0.4167, 1.0, 0.5, 1.0, 0.5, 1.0, 0.4167, 1.0, 0.6667, 1.0, 0.75, 1.0, 0.75, 1.0, 0.6667, 1.0, 0.08333, 1.0, 0.1667, 1.0, 0.1667, 1.0, 0.08333, 1.0, 0.9167, 1.0, 1.0, 1.0, 1.0, 1.0, 0.9167, 1.0, 0.3333, 1.0, 0.4167, 1.0, 0.4167, 1.0, 0.3333, 1.0, 0.5833, 1.0, 0.6667, 1.0, 0.6667, 1.0, 0.5833, 1.0, 7.451e-08, 1.0, 0.08333, 1.0, 0.08333, 1.0, 7.451e-08, 1.0, 0.8333, 1.0, 0.9167, 1.0, 0.9167, 1.0, 0.8333, 1.0, 0.8333, 1.0, 0.9167, 1.0, 0.9167, 1.0, 0.8333, 1.0, 0.25, 1.0, 0.3333, 1.0, 0.3333, 1.0, 0.25, 1.0, 0.5, 1.0, 0.5833, 1.0, 0.5833, 1.0, 0.5, 1.0, 0.75, 1.0, 0.8333, 1.0, 0.8333, 1.0, 0.75, 1.0, 0.1667, 1.0, 0.25, 1.0, 0.25, 1.0, 0.1667, 1.0, 0.4167, 1.0, 0.5, 1.0, 0.5, 1.0, 0.4167, 1.0, 0.6667, 1.0, 0.75, 1.0, 0.75, 1.0, 0.6667, 1.0, 0.08333, 1.0, 0.1667, 1.0, 0.1667, 1.0, 0.08333, 1.0, 0.9167, 1.0, 1.0, 1.0, 1.0, 1.0, 0.9167, 1.0, 0.3333, 1.0, 0.4167, 1.0, 0.4167, 1.0, 0.3333, 1.0, 0.5833, 1.0, 0.6667, 1.0, 0.6667, 1.0, 0.5833, 1.0, 7.451e-08, 1.0, 0.08333, 1.0, 0.08333, 1.0, 7.451e-08, 1.0, 7.451e-08, 1.0, 0.08333, 1.0, 0.08333, 1.0, 7.451e-08, 1.0, 0.8333, 1.0, 0.9167, 1.0, 0.9167, 1.0, 0.8333, 1.0, 0.25, 1.0, 0.3333, 1.0, 0.3333, 1.0, 0.25, 1.0, 0.5, 1.0, 0.5833, 1.0, 0.5833, 1.0, 0.5, 1.0, 0.75, 1.0, 0.8333, 1.0, 0.8333, 1.0, 0.75, 1.0, 0.1667, 1.0, 0.25, 1.0, 0.25, 1.0, 0.1667, 1.0, 0.4167, 1.0, 0.5, 1.0, 0.5, 1.0, 0.4167, 1.0, 0.6667, 1.0, 0.75, 1.0, 0.75, 1.0, 0.6667, 1.0, 0.08333, 1.0, 0.1667, 1.0, 0.1667, 1.0, 0.08333, 1.0, 0.9167, 1.0, 1.0, 1.0, 1.0, 1.0, 0.9167, 1.0, 0.3333, 1.0, 0.4167, 1.0, 0.4167, 1.0, 0.3333, 1.0, 0.5833, 1.0, 0.6667, 1.0, 0.6667, 1.0, 0.5833, 1.0, 0.5833, 1.0, 0.6667, 1.0, 0.6667, 1.0, 0.5833, 1.0, 7.451e-08, 1.0, 0.08333, 1.0, 0.08333, 1.0, 7.451e-08, 1.0, 0.8333, 1.0, 0.9167, 1.0, 0.9167, 1.0, 0.8333, 1.0, 0.25, 1.0, 0.3333, 1.0, 0.3333, 1.0, 0.25, 1.0, 0.5, 1.0, 0.5833, 1.0, 0.5833, 1.0, 0.5, 1.0, 0.75, 1.0, 0.8333, 1.0, 0.8333, 1.0, 0.75, 1.0, 0.1667, 1.0, 0.25, 1.0, 0.25, 1.0, 0.1667, 1.0, 0.4167, 1.0, 0.5, 1.0, 0.5, 1.0, 0.4167, 1.0, 0.6667, 1.0, 0.75, 1.0, 0.75, 1.0, 0.6667, 1.0, 0.08333, 1.0, 0.1667, 1.0, 0.1667, 1.0, 0.08333, 1.0, 0.9167, 1.0, 1.0, 1.0, 1.0, 1.0, 0.9167, 1.0, 0.3333, 1.0, 0.4167, 1.0, 0.4167, 1.0, 0.3333, 1.0, 0.5833, 1.0, 0.6667, 1.0, 0.6667, 1.0, 0.5833, 1.0, 7.451e-08, 1.0, 0.08333, 1.0, 0.08333, 1.0, 7.451e-08, 1.0, 0.8333, 1.0, 0.9167, 1.0, 0.9167, 1.0, 0.8333, 1.0, 0.25, 1.0, 0.3333, 1.0, 0.3333, 1.0, 0.25, 1.0, 0.5, 1.0, 0.5833, 1.0, 0.5833, 1.0, 0.5, 1.0, 0.75, 1.0, 0.8333, 1.0, 0.8333, 1.0, 0.75, 1.0, 0.1667, 1.0, 0.25, 1.0, 0.25, 1.0, 0.1667, 1.0, 0.4167, 1.0, 0.5, 1.0, 0.5, 1.0, 0.4167, 1.0, 0.6667, 1.0, 0.75, 1.0, 0.75, 1.0, 0.6667, 1.0, 0.08333, 1.0, 0.1667, 1.0, 0.1667, 1.0, 0.08333, 1.0, 0.9167, 1.0, 1.0, 1.0, 1.0, 1.0, 0.9167, 1.0, 0.3333, 1.0, 0.4167, 1.0, 0.4167, 1.0, 0.3333, 1.0, 0.3333, 1.0, 0.4167, 1.0, 0.4167, 1.0, 0.3333, 1.0, 0.5833, 1.0, 0.6667, 1.0, 0.6667, 1.0, 0.5833, 1.0, 7.451e-08, 1.0, 0.08333, 1.0, 0.08333, 1.0, 7.451e-08, 1.0, 0.8333, 1.0, 0.9167, 1.0, 0.9167, 1.0, 0.8333, 1.0, 0.25, 1.0, 0.3333, 1.0, 0.3333, 1.0, 0.25, 1.0, 0.5, 1.0, 0.5833, 1.0, 0.5833, 1.0, 0.5, 1.0, 0.75, 1.0, 0.8333, 1.0, 0.8333, 1.0, 0.75, 1.0, 0.1667, 1.0, 0.25, 1.0, 0.25, 1.0, 0.1667, 1.0, 0.4167, 1.0, 0.5, 1.0, 0.5, 1.0, 0.4167, 1.0, 0.6667, 1.0, 0.75, 1.0, 0.75, 1.0, 0.6667, 1.0, 0.08333, 1.0, 0.1667, 1.0, 0.1667, 1.0, 0.08333, 1.0, 0.9167, 1.0, 1.0, 1.0, 1.0, 1.0, 0.9167, 1.0, 0.9167, 1.0, 1.0, 1.0, 1.0, 1.0, 0.9167, 1.0, 0.3333, 1.0, 0.4167, 1.0, 0.4167, 1.0, 0.3333, 1.0, 0.5833, 1.0, 0.6667, 1.0, 0.6667, 1.0, 0.5833, 1.0, 7.451e-08, 1.0, 0.08333, 1.0, 0.08333, 1.0, 7.451e-08, 1.0, 0.8333, 1.0, 0.9167, 1.0, 0.9167, 1.0, 0.8333, 1.0, 0.25, 1.0, 0.3333, 1.0, 0.3333, 1.0, 0.25, 1.0, 0.5, 1.0, 0.5833, 1.0, 0.5833, 1.0, 0.5, 1.0, 0.75, 1.0, 0.8333, 1.0, 0.8333, 1.0, 0.75, 1.0, 0.1667, 1.0, 0.25, 1.0, 0.25, 1.0, 0.1667, 1.0, 0.4167, 1.0, 0.5, 1.0, 0.5, 1.0, 0.4167, 1.0, 0.6667, 1.0, 0.75, 1.0, 0.75, 1.0, 0.6667, 1.0, 0.08333, 1.0, 0.1667, 1.0, 0.1667, 1.0, 0.08333, 1.0, 0.0, 0.0, 0.0, 0.0, 0.0, 0.0, 0.0, 0.0, 0.0, 0.0, 0.0, 0.0, 0.0, 0.0, 0.0, 0.0, 0.0, 0.0, 0.0, 0.0, 0.0, 0.0, 0.0, 0.0, 0.25, 1.0, 0.3333, 1.0, 0.3333, 1.0, 0.25, 1.0, 0.8333, 1.0, 0.9167, 1.0, 0.9167, 1.0, 0.8333, 1.0, 7.451e-08, 1.0, 0.08333, 1.0, 0.08333, 1.0, 7.451e-08, 1.0, 0.5833, 1.0, 0.6667, 1.0, 0.6667, 1.0, 0.5833, 1.0, 0.3333, 1.0, 0.4167, 1.0, 0.4167, 1.0, 0.3333, 1.0, 0.9167, 1.0, 1.0, 1.0, 1.0, 1.0, 0.9167, 1.0, 0.08333, 1.0, 0.1667, 1.0, 0.1667, 1.0, 0.08333, 1.0, 0.6667, 1.0, 0.75, 1.0, 0.75, 1.0, 0.6667, 1.0, 0.4167, 1.0, 0.5, 1.0, 0.5, 1.0, 0.4167, 1.0, 0.1667, 1.0, 0.25, 1.0, 0.25, 1.0, 0.1667, 1.0, 0.75, 1.0, 0.8333, 1.0, 0.8333, 1.0, 0.75, 1.0, 0.5, 1.0, 0.5833, 1.0, 0.5833, 1.0, 0.5, 1.0, 0.25, 1.0, 0.3333, 1.0, 0.3333, 1.0, 0.25, 1.0, 0.5, 1.0, 0.5833, 1.0, 0.5833, 1.0, 0.5, 1.0, 0.75, 1.0, 0.8333, 1.0, 0.8333, 1.0, 0.75, 1.0, 0.1667, 1.0, 0.25, 1.0, 0.25, 1.0, 0.1667, 1.0, 0.4167, 1.0, 0.5, 1.0, 0.5, 1.0, 0.4167, 1.0, 0.6667, 1.0, 0.75, 1.0, 0.75, 1.0, 0.6667, 1.0, 0.08333, 1.0, 0.1667, 1.0, 0.1667, 1.0, 0.08333, 1.0, 0.9167, 1.0, 1.0, 1.0, 1.0, 1.0, 0.9167, 1.0, 0.3333, 1.0, 0.4167, 1.0, 0.4167, 1.0, 0.3333, 1.0, 0.5833, 1.0, 0.6667, 1.0, 0.6667, 1.0, 0.5833, 1.0, 7.451e-08, 1.0, 0.08333, 1.0, 0.08333, 1.0, 7.451e-08, 1.0, 0.8333, 1.0, 0.9167, 1.0, 0.9167, 1.0, 0.8333, 1.0, 7.451e-08, 1.0, 0.08333, 1.0, 0.08333, 1.0, 7.451e-08, 1.0, 0.8333, 1.0, 0.9167, 1.0, 0.9167, 1.0, 0.8333, 1.0, 0.25, 1.0, 0.3333, 1.0, 0.3333, 1.0, 0.25, 1.0, 0.5, 1.0, 0.5833, 1.0, 0.5833, 1.0, 0.5, 1.0, 0.75, 1.0, 0.8333, 1.0, 0.8333, 1.0, 0.75, 1.0, 0.1667, 1.0, 0.25, 1.0, 0.25, 1.0, 0.1667, 1.0, 0.4167, 1.0, 0.5, 1.0, 0.5, 1.0, 0.4167, 1.0, 0.6667, 1.0, 0.75, 1.0, 0.75, 1.0, 0.6667, 1.0, 0.08333, 1.0, 0.1667, 1.0, 0.1667, 1.0, 0.08333, 1.0, 0.9167, 1.0, 1.0, 1.0, 1.0, 1.0, 0.9167, 1.0, 0.3333, 1.0, 0.4167, 1.0, 0.4167, 1.0, 0.3333, 1.0, 0.5833, 1.0, 0.6667, 1.0, 0.6667, 1.0, 0.5833, 1.0, 0.5833, 1.0, 0.6667, 1.0, 0.6667, 1.0, 0.5833, 1.0, 7.451e-08, 1.0, 0.08333, 1.0, 0.08333, 1.0, 7.451e-08, 1.0, 0.8333, 1.0, 0.9167, 1.0, 0.9167, 1.0, 0.8333, 1.0, 0.25, 1.0, 0.3333, 1.0, 0.3333, 1.0, 0.25, 1.0, 0.5, 1.0, 0.5833, 1.0, 0.5833, 1.0, 0.5, 1.0, 0.75, 1.0, 0.8333, 1.0, 0.8333, 1.0, 0.75, 1.0, 0.1667, 1.0, 0.25, 1.0, 0.25, 1.0, 0.1667, 1.0, 0.4167, 1.0, 0.5, 1.0, 0.5, 1.0, 0.4167, 1.0, 0.6667, 1.0, 0.75, 1.0, 0.75, 1.0, 0.6667, 1.0, 0.08333, 1.0, 0.1667, 1.0, 0.1667, 1.0, 0.08333, 1.0, 0.9167, 1.0, 1.0, 1.0, 1.0, 1.0, 0.9167, 1.0, 0.3333, 1.0, 0.4167, 1.0, 0.4167, 1.0, 0.3333, 1.0, 0.9167, 1.0, 0.6211, 1.0, 0.75, 1.0, 0.8333, 1.0, 0.75, 1.0, 0.6211, 1.0, 0.5833, 1.0, 0.6667, 1.0, 0.5833, 1.0, 0.6211, 1.0, 0.4583, 1.0, 0.5, 1.0, 0.5, 1.0, 0.4583, 1.0, 0.3308, 1.0, 0.4167, 1.0, 0.4167, 1.0, 0.3308, 1.0, 0.25, 1.0, 0.3333, 1.0, 0.25, 1.0, 0.3308, 1.0, 0.08333, 1.0, 0.1667, 1.0, 0.08333, 1.0, 0.3308, 1.0, 0.4583, 1.0, 7.451e-08, 1.0, 7.451e-08, 1.0, 0.4583, 1.0, 0.6211, 1.0, 0.9167, 1.0, 0.08333, 1.0, 0.1667, 1.0, 0.1667, 1.0, 0.08333, 1.0, 0.6667, 1.0, 0.75, 1.0, 0.75, 1.0, 0.6667, 1.0, 0.4167, 1.0, 0.5, 1.0, 0.5, 1.0, 0.4167, 1.0, 0.1667, 1.0, 0.25, 1.0, 0.25, 1.0, 0.1667, 1.0, 0.75, 1.0, 0.8333, 1.0, 0.8333, 1.0, 0.75, 1.0, 0.5, 1.0, 0.5833, 1.0, 0.5833, 1.0, 0.5, 1.0, 0.25, 1.0, 0.3333, 1.0, 0.3333, 1.0, 0.25, 1.0, 0.8333, 1.0, 0.9167, 1.0, 0.9167, 1.0, 0.8333, 1.0, 7.451e-08, 1.0, 0.08333, 1.0, 0.08333, 1.0, 7.451e-08, 1.0, 0.5833, 1.0, 0.6667, 1.0, 0.6667, 1.0, 0.5833, 1.0, 0.3333, 1.0, 0.4167, 1.0, 0.4167, 1.0, 0.3333, 1.0, 0.9167, 1.0, 1.0, 1.0, 1.0, 1.0, 0.9167, 1.0])
me_cylinder.update()
me_cylinder_001 = bpy.data.meshes.new('Cylinder.001')
me_cylinder_001.from_pydata([(-0.03332, 0.8926, 3.219), (0.002237, 1.86, 3.09), (-0.04713, 0.9021, 3.251), (0.0274, 1.86, 3.1), (-0.03332, 0.9115, 3.283), (0.03783, 1.86, 3.125), (-1.164e-10, 0.9154, 3.297), (0.0274, 1.86, 3.15), (0.03332, 0.9115, 3.283), (0.002237, 1.86, 3.161), (0.04713, 0.9021, 3.251), (-0.02293, 1.86, 3.15), (0.03332, 0.8926, 3.219), (-0.03335, 1.86, 3.125), (-1.164e-10, 0.8887, 3.205), (-0.02293, 1.86, 3.1), (0.0, 0.0, 3.065), (0.04549, 0.0, 3.083), (0.06434, 0.0, 3.129), (0.04549, 0.0, 3.174), (0.0, 0.0, 3.193), (-0.04549, 0.0, 3.174), (-0.06434, 0.0, 3.129), (-0.04549, 0.0, 3.083), (-3.492e-10, 1.375, 3.062), (-0.0284, 1.375, 3.073), (-0.04016, 1.375, 3.102), (-0.0284, 1.375, 3.13), (-3.492e-10, 1.375, 3.142), (0.0284, 1.375, 3.13), (0.04016, 1.375, 3.102), (0.0284, 1.375, 3.073), (0.002237, 1.912, 3.053), (0.05649, 1.912, 3.076), (0.07896, 1.912, 3.13), (0.05649, 1.912, 3.184), (0.002237, 1.912, 3.207), (-0.05201, 1.912, 3.184), (-0.07449, 1.912, 3.13), (-0.05201, 1.912, 3.076), (0.002237, 1.974, 3.058), (0.05649, 1.974, 3.08), (0.07896, 1.974, 3.134), (0.05649, 1.974, 3.189), (0.002237, 1.974, 3.211), (-0.05201, 1.974, 3.189), (-0.07449, 1.974, 3.134), (-0.05201, 1.974, 3.08), (0.002237, 2.01, 3.077), (0.03943, 2.01, 3.093), (0.05484, 2.01, 3.13), (0.03943, 2.01, 3.167), (0.002237, 2.01, 3.182), (-0.03496, 2.01, 3.167), (-0.05036, 2.01, 3.13), (-0.03496, 2.01, 3.093), (-0.004178, 0.7317, 3.264), (0.03536, 0.7277, 3.28), (0.05174, 0.7182, 3.319), (0.03536, 0.7087, 3.358), (-0.004178, 0.7047, 3.374), (-0.04372, 0.7087, 3.358), (-0.0601, 0.7182, 3.319), (-0.04372, 0.7277, 3.28), (0.03772, 0.5941, 3.195), (0.05451, 0.5822, 3.234), (0.03772, 0.5703, 3.273), (-0.002808, 0.5654, 3.289), (-0.04334, 0.5703, 3.273), (-0.06013, 0.5822, 3.234), (-0.04334, 0.5941, 3.195), (-0.002808, 0.599, 3.178)], [], [(24, 1, 3, 31), (31, 3, 5, 30), (30, 5, 7, 29), (29, 7, 9, 28), (28, 9, 11, 27), (27, 11, 13, 26), (26, 13, 15, 25), (25, 15, 1, 24), (57, 12, 10, 58), (63, 0, 14, 56), (62, 2, 0, 63), (61, 4, 2, 62), (60, 6, 4, 61), (59, 8, 6, 60), (58, 10, 8, 59), (56, 14, 12, 57), (0, 25, 24, 14), (2, 26, 25, 0), (4, 27, 26, 2), (6, 28, 27, 4), (8, 29, 28, 6), (10, 30, 29, 8), (12, 31, 30, 10), (14, 24, 31, 12), (3, 1, 32, 33), (9, 7, 35, 36), (15, 13, 38, 39), (5, 3, 33, 34), (11, 9, 36, 37), (1, 15, 39, 32), (7, 5, 34, 35), (13, 11, 37, 38), (36, 35, 43, 44), (34, 33, 41, 42), (39, 38, 46, 47), (37, 36, 44, 45), (35, 34, 42, 43), (33, 32, 40, 41), (32, 39, 47, 40), (38, 37, 45, 46), (40, 47, 55, 48), (46, 45, 53, 54), (44, 43, 51, 52), (42, 41, 49, 50), (47, 46, 54, 55), (45, 44, 52, 53), (43, 42, 50, 51), (41, 40, 48, 49), (48, 55, 54, 53, 52, 51, 50, 49), (71, 56, 57, 64), (65, 58, 59, 66), (66, 59, 60, 67), (67, 60, 61, 68), (68, 61, 62, 69), (69, 62, 63, 70), (70, 63, 56, 71), (64, 57, 58, 65), (17, 64, 65, 18), (23, 70, 71, 16), (22, 69, 70, 23), (21, 68, 69, 22), (20, 67, 68, 21), (19, 66, 67, 20), (18, 65, 66, 19), (16, 71, 64, 17)])
me_cylinder_001.polygons.foreach_set('use_smooth', [True] * 65)
_uv = me_cylinder_001.uv_layers.new(name='UVMap')
_uv.uv.foreach_set('vector', [1.0, 0.875, 1.0, 1.0, 0.875, 1.0, 0.875, 0.875, 0.875, 0.875, 0.875, 1.0, 0.75, 1.0, 0.75, 0.875, 0.75, 0.875, 0.75, 1.0, 0.625, 1.0, 0.625, 0.875, 0.625, 0.875, 0.625, 1.0, 0.5, 1.0, 0.5, 0.875, 0.5, 0.875, 0.5, 1.0, 0.375, 1.0, 0.375, 0.875, 0.375, 0.875, 0.375, 1.0, 0.25, 1.0, 0.25, 0.875, 0.25, 0.875, 0.25, 1.0, 0.125, 1.0, 0.125, 0.875, 0.125, 0.875, 0.125, 1.0, 0.0, 1.0, 0.0, 0.875, 0.875, 0.6986, 0.875, 0.75, 0.75, 0.75, 0.75, 0.6986, 0.125, 0.6986, 0.125, 0.75, 0.0, 0.75, 0.0, 0.6986, 0.25, 0.6986, 0.25, 0.75, 0.125, 0.75, 0.125, 0.6986, 0.375, 0.6986, 0.375, 0.75, 0.25, 0.75, 0.25, 0.6986, 0.5, 0.6986, 0.5, 0.75, 0.375, 0.75, 0.375, 0.6986, 0.625, 0.6986, 0.625, 0.75, 0.5, 0.75, 0.5, 0.6986, 0.75, 0.6986, 0.75, 0.75, 0.625, 0.75, 0.625, 0.6986, 1.0, 0.6986, 1.0, 0.75, 0.875, 0.75, 0.875, 0.6986, 0.125, 0.75, 0.125, 0.875, 0.0, 0.875, 0.0, 0.75, 0.25, 0.75, 0.25, 0.875, 0.125, 0.875, 0.125, 0.75, 0.375, 0.75, 0.375, 0.875, 0.25, 0.875, 0.25, 0.75, 0.5, 0.75, 0.5, 0.875, 0.375, 0.875, 0.375, 0.75, 0.625, 0.75, 0.625, 0.875, 0.5, 0.875, 0.5, 0.75, 0.75, 0.75, 0.75, 0.875, 0.625, 0.875, 0.625, 0.75, 0.875, 0.75, 0.875, 0.875, 0.75, 0.875, 0.75, 0.75, 1.0, 0.75, 1.0, 0.875, 0.875, 0.875, 0.875, 0.75, 0.875, 1.0, 1.0, 1.0, 1.0, 1.0, 0.875, 1.0, 0.5, 1.0, 0.625, 1.0, 0.625, 1.0, 0.5, 1.0, 0.125, 1.0, 0.25, 1.0, 0.25, 1.0, 0.125, 1.0, 0.75, 1.0, 0.875, 1.0, 0.875, 1.0, 0.75, 1.0, 0.375, 1.0, 0.5, 1.0, 0.5, 1.0, 0.375, 1.0, 0.0, 1.0, 0.125, 1.0, 0.125, 1.0, 0.0, 1.0, 0.625, 1.0, 0.75, 1.0, 0.75, 1.0, 0.625, 1.0, 0.25, 1.0, 0.375, 1.0, 0.375, 1.0, 0.25, 1.0, 0.5, 1.0, 0.625, 1.0, 0.625, 1.0, 0.5, 1.0, 0.75, 1.0, 0.875, 1.0, 0.875, 1.0, 0.75, 1.0, 0.125, 1.0, 0.25, 1.0, 0.25, 1.0, 0.125, 1.0, 0.375, 1.0, 0.5, 1.0, 0.5, 1.0, 0.375, 1.0, 0.625, 1.0, 0.75, 1.0, 0.75, 1.0, 0.625, 1.0, 0.875, 1.0, 1.0, 1.0, 1.0, 1.0, 0.875, 1.0, 0.0, 1.0, 0.125, 1.0, 0.125, 1.0, 0.0, 1.0, 0.25, 1.0, 0.375, 1.0, 0.375, 1.0, 0.25, 1.0, 0.0, 1.0, 0.125, 1.0, 0.125, 1.0, 0.0, 1.0, 0.25, 1.0, 0.375, 1.0, 0.375, 1.0, 0.25, 1.0, 0.5, 1.0, 0.625, 1.0, 0.625, 1.0, 0.5, 1.0, 0.75, 1.0, 0.875, 1.0, 0.875, 1.0, 0.75, 1.0, 0.125, 1.0, 0.25, 1.0, 0.25, 1.0, 0.125, 1.0, 0.375, 1.0, 0.5, 1.0, 0.5, 1.0, 0.375, 1.0, 0.625, 1.0, 0.75, 1.0, 0.75, 1.0, 0.625, 1.0, 0.875, 1.0, 1.0, 1.0, 1.0, 1.0, 0.875, 1.0, 0.0, 1.0, 0.125, 1.0, 0.25, 1.0, 0.375, 1.0, 0.5, 1.0, 0.625, 1.0, 0.75, 1.0, 0.875, 1.0, 1.0, 0.6655, 1.0, 0.6986, 0.875, 0.6986, 0.875, 0.6655, 0.75, 0.6655, 0.75, 0.6986, 0.625, 0.6986, 0.625, 0.6655, 0.625, 0.6655, 0.625, 0.6986, 0.5, 0.6986, 0.5, 0.6655, 0.5, 0.6655, 0.5, 0.6986, 0.375, 0.6986, 0.375, 0.6655, 0.375, 0.6655, 0.375, 0.6986, 0.25, 0.6986, 0.25, 0.6655, 0.25, 0.6655, 0.25, 0.6986, 0.125, 0.6986, 0.125, 0.6655, 0.125, 0.6655, 0.125, 0.6986, 0.0, 0.6986, 0.0, 0.6655, 0.875, 0.6655, 0.875, 0.6986, 0.75, 0.6986, 0.75, 0.6655, 0.875, 0.5, 0.875, 0.6655, 0.75, 0.6655, 0.75, 0.5, 0.125, 0.5, 0.125, 0.6655, 0.0, 0.6655, 0.0, 0.5, 0.25, 0.5, 0.25, 0.6655, 0.125, 0.6655, 0.125, 0.5, 0.375, 0.5, 0.375, 0.6655, 0.25, 0.6655, 0.25, 0.5, 0.5, 0.5, 0.5, 0.6655, 0.375, 0.6655, 0.375, 0.5, 0.625, 0.5, 0.625, 0.6655, 0.5, 0.6655, 0.5, 0.5, 0.75, 0.5, 0.75, 0.6655, 0.625, 0.6655, 0.625, 0.5, 1.0, 0.5, 1.0, 0.6655, 0.875, 0.6655, 0.875, 0.5])
me_cylinder_001.update()
me_circle = bpy.data.meshes.new('Circle')
me_circle.from_pydata([(-0.001655, 2.534, 0.7644), (-0.305, 2.452, 0.7644), (-0.5271, 2.23, 0.7644), (-0.6083, 1.927, 0.7644), (-0.5271, 1.624, 0.7644), (-0.305, 1.401, 0.7644), (-0.001655, 1.32, 0.7644), (0.3017, 1.401, 0.7644), (0.5238, 1.624, 0.7644), (0.605, 1.927, 0.7644), (0.5238, 2.23, 0.7644), (0.3017, 2.452, 0.7644), (-0.3904, 2.6, 0.8998), (-0.001655, 2.704, 0.8998), (-0.675, 2.316, 0.8998), (-0.7791, 1.927, 0.8998), (-0.675, 1.538, 0.8998), (-0.3904, 1.254, 0.8998), (-0.001655, 1.149, 0.8998), (0.3871, 1.254, 0.8998), (0.6716, 1.538, 0.8998), (0.7758, 1.927, 0.8998), (0.6716, 2.316, 0.8998), (0.3871, 2.6, 0.8998), (-0.3553, 2.539, 0.8998), (-0.001655, 2.634, 0.8998), (-0.6141, 2.28, 0.8998), (-0.7089, 1.927, 0.8998), (-0.6141, 1.573, 0.8998), (-0.3553, 1.314, 0.8998), (-0.001655, 1.22, 0.8998), (0.352, 1.314, 0.8998), (0.6108, 1.573, 0.8998), (0.7056, 1.927, 0.8998), (0.6108, 2.28, 0.8998), (0.352, 2.539, 0.8998), (-0.2483, 2.409, 0.7885), (0.02484, 2.482, 0.7885), (-0.4483, 2.209, 0.7885), (-0.5215, 1.936, 0.7885), (-0.4483, 1.662, 0.7885), (-0.2483, 1.462, 0.7885), (0.02484, 1.389, 0.7885), (0.298, 1.462, 0.7885), (0.498, 1.662, 0.7885), (0.5712, 1.936, 0.7885), (0.498, 2.209, 0.7885), (0.298, 2.409, 0.7885), (-0.3074, 2.615, 0.8279), (-0.2902, 2.623, 0.8388), (-0.2902, 2.623, 0.8607), (-0.3074, 2.615, 0.8716), (-0.3246, 2.607, 0.8607), (-0.3246, 2.607, 0.8388), (-0.3398, 2.685, 0.8599), (-0.3193, 2.686, 0.8676), (-0.3129, 2.672, 0.8831), (-0.3268, 2.657, 0.8908), (-0.3472, 2.656, 0.8831), (-0.3537, 2.67, 0.8676), (-0.3531, 2.714, 0.9371), (-0.3314, 2.712, 0.9371), (-0.3223, 2.692, 0.9371), (-0.3349, 2.674, 0.9371), (-0.3566, 2.676, 0.9371), (-0.3658, 2.696, 0.9371), (-0.3398, 2.685, 1.014), (-0.3193, 2.686, 1.007), (-0.3129, 2.672, 0.9912), (-0.3268, 2.657, 0.9835), (-0.3472, 2.656, 0.9912), (-0.3537, 2.67, 1.007), (-0.3074, 2.615, 1.046), (-0.2902, 2.623, 1.035), (-0.2902, 2.623, 1.014), (-0.3074, 2.615, 1.003), (-0.3246, 2.607, 1.014), (-0.3246, 2.607, 1.035), (-0.2751, 2.545, 1.014), (-0.2612, 2.56, 1.007), (-0.2676, 2.574, 0.9912), (-0.288, 2.573, 0.9835), (-0.302, 2.558, 0.9912), (-0.2955, 2.544, 1.007), (-0.2617, 2.516, 0.9371), (-0.2491, 2.533, 0.9371), (-0.2582, 2.553, 0.9371), (-0.28, 2.555, 0.9371), (-0.2926, 2.537, 0.9371), (-0.2835, 2.518, 0.9371), (-0.2751, 2.545, 0.8599), (-0.2612, 2.56, 0.8676), (-0.2676, 2.574, 0.8831), (-0.288, 2.573, 0.8908), (-0.302, 2.558, 0.8831), (-0.2955, 2.544, 0.8676), (-0.3349, 1.229, 0.8279), (-0.3178, 1.221, 0.8388), (-0.3178, 1.221, 0.8607), (-0.3349, 1.229, 0.8716), (-0.3521, 1.237, 0.8607), (-0.3521, 1.237, 0.8388), (-0.3023, 1.299, 0.8599), (-0.2884, 1.284, 0.8676), (-0.2949, 1.27, 0.8831), (-0.3153, 1.271, 0.8908), (-0.3292, 1.286, 0.8831), (-0.3227, 1.3, 0.8676), (-0.2888, 1.328, 0.9371), (-0.2762, 1.311, 0.9371), (-0.2855, 1.291, 0.9371), (-0.3072, 1.289, 0.9371), (-0.3198, 1.307, 0.9371), (-0.3105, 1.327, 0.9371), (-0.3023, 1.299, 1.014), (-0.2884, 1.284, 1.007), (-0.2949, 1.27, 0.9912), (-0.3153, 1.271, 0.9835), (-0.3292, 1.286, 0.9912), (-0.3227, 1.3, 1.007), (-0.3349, 1.229, 1.046), (-0.3178, 1.221, 1.035), (-0.3178, 1.221, 1.014), (-0.3349, 1.229, 1.003), (-0.3521, 1.237, 1.014), (-0.3521, 1.237, 1.035), (-0.3676, 1.159, 1.014), (-0.3472, 1.158, 1.007), (-0.3406, 1.172, 0.9912), (-0.3545, 1.187, 0.9835), (-0.3749, 1.188, 0.9912), (-0.3814, 1.174, 1.007), (-0.3811, 1.13, 0.9371), (-0.3593, 1.132, 0.9371), (-0.3501, 1.152, 0.9371), (-0.3626, 1.17, 0.9371), (-0.3844, 1.168, 0.9371), (-0.3936, 1.148, 0.9371), (-0.3676, 1.159, 0.8599), (-0.3472, 1.158, 0.8676), (-0.3406, 1.172, 0.8831), (-0.3545, 1.187, 0.8908), (-0.3749, 1.188, 0.8831), (-0.3814, 1.174, 0.8676), (0.7345, 1.948, 0.8279), (0.7345, 1.929, 0.8388), (0.7345, 1.929, 0.8607), (0.7345, 1.948, 0.8716), (0.7345, 1.967, 0.8607), (0.7345, 1.967, 0.8388), (0.8117, 1.948, 0.8599), (0.804, 1.929, 0.8676), (0.7886, 1.929, 0.8831), (0.7808, 1.948, 0.8908), (0.7886, 1.967, 0.8831), (0.804, 1.967, 0.8676), (0.8437, 1.948, 0.9371), (0.8328, 1.929, 0.9371), (0.8109, 1.929, 0.9371), (0.8, 1.948, 0.9371), (0.8109, 1.967, 0.9371), (0.8328, 1.967, 0.9371), (0.8117, 1.948, 1.014), (0.804, 1.929, 1.007), (0.7886, 1.929, 0.9912), (0.7808, 1.948, 0.9835), (0.7886, 1.967, 0.9912), (0.804, 1.967, 1.007), (0.7345, 1.948, 1.046), (0.7345, 1.929, 1.035), (0.7345, 1.929, 1.014), (0.7345, 1.948, 1.003), (0.7345, 1.967, 1.014), (0.7345, 1.967, 1.035), (0.6573, 1.948, 1.014), (0.665, 1.929, 1.007), (0.6804, 1.929, 0.9912), (0.6882, 1.948, 0.9835), (0.6804, 1.967, 0.9912), (0.665, 1.967, 1.007), (0.6253, 1.948, 0.9371), (0.6362, 1.929, 0.9371), (0.658, 1.929, 0.9371), (0.669, 1.948, 0.9371), (0.658, 1.967, 0.9371), (0.6362, 1.967, 0.9371), (0.6573, 1.948, 0.8599), (0.665, 1.929, 0.8676), (0.6804, 1.929, 0.8831), (0.6882, 1.948, 0.8908), (0.6804, 1.967, 0.8831), (0.665, 1.967, 0.8676)], [], [(1, 0, 11, 10, 9, 8, 7, 6, 5, 4, 3, 2), (22, 23, 35, 34), (0, 1, 12, 13), (7, 8, 20, 19), (4, 5, 17, 16), (11, 0, 13, 23), (1, 2, 14, 12), (8, 9, 21, 20), (5, 6, 18, 17), (2, 3, 15, 14), (9, 10, 22, 21), (6, 7, 19, 18), (3, 4, 16, 15), (10, 11, 23, 22), (27, 28, 40, 39), (13, 12, 24, 25), (19, 20, 32, 31), (16, 17, 29, 28), (23, 13, 25, 35), (12, 14, 26, 24), (20, 21, 33, 32), (17, 18, 30, 29), (14, 15, 27, 26), (21, 22, 34, 33), (18, 19, 31, 30), (15, 16, 28, 27), (36, 38, 39, 40, 41, 42, 43, 44, 45, 46, 47, 37), (34, 35, 47, 46), (25, 24, 36, 37), (31, 32, 44, 43), (28, 29, 41, 40), (35, 25, 37, 47), (24, 26, 38, 36), (32, 33, 45, 44), (29, 30, 42, 41), (26, 27, 39, 38), (33, 34, 46, 45), (30, 31, 43, 42), (48, 54, 55, 49), (49, 55, 56, 50), (50, 56, 57, 51), (51, 57, 58, 52), (52, 58, 59, 53), (53, 59, 54, 48), (54, 60, 61, 55), (55, 61, 62, 56), (56, 62, 63, 57), (57, 63, 64, 58), (58, 64, 65, 59), (59, 65, 60, 54), (60, 66, 67, 61), (61, 67, 68, 62), (62, 68, 69, 63), (63, 69, 70, 64), (64, 70, 71, 65), (65, 71, 66, 60), (66, 72, 73, 67), (67, 73, 74, 68), (68, 74, 75, 69), (69, 75, 76, 70), (70, 76, 77, 71), (71, 77, 72, 66), (72, 78, 79, 73), (73, 79, 80, 74), (74, 80, 81, 75), (75, 81, 82, 76), (76, 82, 83, 77), (77, 83, 78, 72), (78, 84, 85, 79), (79, 85, 86, 80), (80, 86, 87, 81), (81, 87, 88, 82), (82, 88, 89, 83), (83, 89, 84, 78), (84, 90, 91, 85), (85, 91, 92, 86), (86, 92, 93, 87), (87, 93, 94, 88), (88, 94, 95, 89), (89, 95, 90, 84), (90, 48, 49, 91), (91, 49, 50, 92), (92, 50, 51, 93), (93, 51, 52, 94), (94, 52, 53, 95), (95, 53, 48, 90), (96, 102, 103, 97), (97, 103, 104, 98), (98, 104, 105, 99), (99, 105, 106, 100), (100, 106, 107, 101), (101, 107, 102, 96), (102, 108, 109, 103), (103, 109, 110, 104), (104, 110, 111, 105), (105, 111, 112, 106), (106, 112, 113, 107), (107, 113, 108, 102), (108, 114, 115, 109), (109, 115, 116, 110), (110, 116, 117, 111), (111, 117, 118, 112), (112, 118, 119, 113), (113, 119, 114, 108), (114, 120, 121, 115), (115, 121, 122, 116), (116, 122, 123, 117), (117, 123, 124, 118), (118, 124, 125, 119), (119, 125, 120, 114), (120, 126, 127, 121), (121, 127, 128, 122), (122, 128, 129, 123), (123, 129, 130, 124), (124, 130, 131, 125), (125, 131, 126, 120), (126, 132, 133, 127), (127, 133, 134, 128), (128, 134, 135, 129), (129, 135, 136, 130), (130, 136, 137, 131), (131, 137, 132, 126), (132, 138, 139, 133), (133, 139, 140, 134), (134, 140, 141, 135), (135, 141, 142, 136), (136, 142, 143, 137), (137, 143, 138, 132), (138, 96, 97, 139), (139, 97, 98, 140), (140, 98, 99, 141), (141, 99, 100, 142), (142, 100, 101, 143), (143, 101, 96, 138), (144, 150, 151, 145), (145, 151, 152, 146), (146, 152, 153, 147), (147, 153, 154, 148), (148, 154, 155, 149), (149, 155, 150, 144), (150, 156, 157, 151), (151, 157, 158, 152), (152, 158, 159, 153), (153, 159, 160, 154), (154, 160, 161, 155), (155, 161, 156, 150), (156, 162, 163, 157), (157, 163, 164, 158), (158, 164, 165, 159), (159, 165, 166, 160), (160, 166, 167, 161), (161, 167, 162, 156), (162, 168, 169, 163), (163, 169, 170, 164), (164, 170, 171, 165), (165, 171, 172, 166), (166, 172, 173, 167), (167, 173, 168, 162), (168, 174, 175, 169), (169, 175, 176, 170), (170, 176, 177, 171), (171, 177, 178, 172), (172, 178, 179, 173), (173, 179, 174, 168), (174, 180, 181, 175), (175, 181, 182, 176), (176, 182, 183, 177), (177, 183, 184, 178), (178, 184, 185, 179), (179, 185, 180, 174), (180, 186, 187, 181), (181, 187, 188, 182), (182, 188, 189, 183), (183, 189, 190, 184), (184, 190, 191, 185), (185, 191, 186, 180), (186, 144, 145, 187), (187, 145, 146, 188), (188, 146, 147, 189), (189, 147, 148, 190), (190, 148, 149, 191), (191, 149, 144, 186)])
me_circle.polygons.foreach_set('use_smooth', [True] * 182)
_uv = me_circle.uv_layers.new(name='UVMap')
_uv.uv.foreach_set('vector', [0.0, 0.0, 0.0, 0.0, 0.0, 0.0, 0.0, 0.0, 0.0, 0.0, 0.0, 0.0, 0.0, 0.0, 0.0, 0.0, 0.0, 0.0, 0.0, 0.0, 0.0, 0.0, 0.0, 0.0, 0.0, 0.0, 0.0, 0.0, 0.0, 0.0, 0.0, 0.0, 0.0, 0.0, 0.0, 0.0, 0.0, 0.0, 0.0, 0.0, 0.0, 0.0, 0.0, 0.0, 0.0, 0.0, 0.0, 0.0, 0.0, 0.0, 0.0, 0.0, 0.0, 0.0, 0.0, 0.0, 0.0, 0.0, 0.0, 0.0, 0.0, 0.0, 0.0, 0.0, 0.0, 0.0, 0.0, 0.0, 0.0, 0.0, 0.0, 0.0, 0.0, 0.0, 0.0, 0.0, 0.0, 0.0, 0.0, 0.0, 0.0, 0.0, 0.0, 0.0, 0.0, 0.0, 0.0, 0.0, 0.0, 0.0, 0.0, 0.0, 0.0, 0.0, 0.0, 0.0, 0.0, 0.0, 0.0, 0.0, 0.0, 0.0, 0.0, 0.0, 0.0, 0.0, 0.0, 0.0, 0.0, 0.0, 0.0, 0.0, 0.0, 0.0, 0.0, 0.0, 0.0, 0.0, 0.0, 0.0, 0.0, 0.0, 0.0, 0.0, 0.0, 0.0, 0.0, 0.0, 0.0, 0.0, 0.0, 0.0, 0.0, 0.0, 0.0, 0.0, 0.0, 0.0, 0.0, 0.0, 0.0, 0.0, 0.0, 0.0, 0.0, 0.0, 0.0, 0.0, 0.0, 0.0, 0.0, 0.0, 0.0, 0.0, 0.0, 0.0, 0.0, 0.0, 0.0, 0.0, 0.0, 0.0, 0.0, 0.0, 0.0, 0.0, 0.0, 0.0, 0.0, 0.0, 0.0, 0.0, 0.0, 0.0, 0.0, 0.0, 0.0, 0.0, 0.0, 0.0, 0.0, 0.0, 0.0, 0.0, 0.0, 0.0, 0.0, 0.0, 0.0, 0.0, 0.0, 0.0, 0.0, 0.0, 0.0, 0.0, 0.0, 0.0, 0.0, 0.0, 0.0, 0.0, 0.0, 0.0, 0.0, 0.0, 0.0, 0.0, 0.0, 0.0, 0.0, 0.0, 0.0, 0.0, 0.0, 0.0, 0.0, 0.0, 0.0, 0.0, 0.0, 0.0, 0.0, 0.0, 0.0, 0.0, 0.0, 0.0, 0.0, 0.0, 0.0, 0.0, 0.0, 0.0, 0.0, 0.0, 0.0, 0.0, 0.0, 0.0, 0.0, 0.0, 0.0, 0.0, 0.0, 0.0, 0.0, 0.0, 0.0, 0.0, 0.0, 0.0, 0.0, 0.0, 0.0, 0.0, 0.0, 0.0, 0.0, 0.0, 0.0, 0.0, 0.0, 0.0, 0.0, 0.0, 0.0, 0.0, 0.0, 0.0, 0.0, 0.0, 0.0, 0.0, 0.0, 0.0, 0.0, 0.0, 0.0, 0.0, 0.0, 0.0, 0.0, 0.0, 0.0, 0.0, 0.0, 0.0, 0.0, 0.0, 0.0, 0.0, 0.0, 0.0, 0.0, 0.0, 0.0, 0.0, 0.0, 0.0, 0.0, 0.0, 0.0, 0.0, 0.0, 0.0, 0.0, 0.0, 0.0, 0.0, 0.0, 0.0, 0.0, 0.0, 0.0, 0.0, 0.0, 0.0, 0.0, 0.0, 0.0, 0.0, 0.0, 0.0, 0.0, 0.0, 0.0, 0.0, 0.0, 0.0, 0.0, 0.0, 0.0, 0.0, 0.0, 0.0, 0.5, 0.5, 0.625, 0.5, 0.625, 0.6667, 0.5, 0.6667, 0.5, 0.6667, 0.625, 0.6667, 0.625, 0.8333, 0.5, 0.8333, 0.5, 0.8333, 0.625, 0.8333, 0.625, 1.0, 0.5, 1.0, 0.5, -1.11e-16, 0.625, -1.11e-16, 0.625, 0.1667, 0.5, 0.1667, 0.5, 0.1667, 0.625, 0.1667, 0.625, 0.3333, 0.5, 0.3333, 0.5, 0.3333, 0.625, 0.3333, 0.625, 0.5, 0.5, 0.5, 0.625, 0.5, 0.75, 0.5, 0.75, 0.6667, 0.625, 0.6667, 0.625, 0.6667, 0.75, 0.6667, 0.75, 0.8333, 0.625, 0.8333, 0.625, 0.8333, 0.75, 0.8333, 0.75, 1.0, 0.625, 1.0, 0.625, -1.11e-16, 0.75, -1.11e-16, 0.75, 0.1667, 0.625, 0.1667, 0.625, 0.1667, 0.75, 0.1667, 0.75, 0.3333, 0.625, 0.3333, 0.625, 0.3333, 0.75, 0.3333, 0.75, 0.5, 0.625, 0.5, 0.75, 0.5, 0.875, 0.5, 0.875, 0.6667, 0.75, 0.6667, 0.75, 0.6667, 0.875, 0.6667, 0.875, 0.8333, 0.75, 0.8333, 0.75, 0.8333, 0.875, 0.8333, 0.875, 1.0, 0.75, 1.0, 0.75, -1.11e-16, 0.875, -1.11e-16, 0.875, 0.1667, 0.75, 0.1667, 0.75, 0.1667, 0.875, 0.1667, 0.875, 0.3333, 0.75, 0.3333, 0.75, 0.3333, 0.875, 0.3333, 0.875, 0.5, 0.75, 0.5, 0.875, 0.5, 1.0, 0.5, 1.0, 0.6667, 0.875, 0.6667, 0.875, 0.6667, 1.0, 0.6667, 1.0, 0.8333, 0.875, 0.8333, 0.875, 0.8333, 1.0, 0.8333, 1.0, 1.0, 0.875, 1.0, 0.875, -1.11e-16, 1.0, -1.11e-16, 1.0, 0.1667, 0.875, 0.1667, 0.875, 0.1667, 1.0, 0.1667, 1.0, 0.3333, 0.875, 0.3333, 0.875, 0.3333, 1.0, 0.3333, 1.0, 0.5, 0.875, 0.5, 0.0, 0.5, 0.125, 0.5, 0.125, 0.6667, 0.0, 0.6667, 0.0, 0.6667, 0.125, 0.6667, 0.125, 0.8333, 0.0, 0.8333, 0.0, 0.8333, 0.125, 0.8333, 0.125, 1.0, 0.0, 1.0, 0.0, -1.11e-16, 0.125, -1.11e-16, 0.125, 0.1667, 0.0, 0.1667, 0.0, 0.1667, 0.125, 0.1667, 0.125, 0.3333, 0.0, 0.3333, 0.0, 0.3333, 0.125, 0.3333, 0.125, 0.5, 0.0, 0.5, 0.125, 0.5, 0.25, 0.5, 0.25, 0.6667, 0.125, 0.6667, 0.125, 0.6667, 0.25, 0.6667, 0.25, 0.8333, 0.125, 0.8333, 0.125, 0.8333, 0.25, 0.8333, 0.25, 1.0, 0.125, 1.0, 0.125, -1.11e-16, 0.25, -1.11e-16, 0.25, 0.1667, 0.125, 0.1667, 0.125, 0.1667, 0.25, 0.1667, 0.25, 0.3333, 0.125, 0.3333, 0.125, 0.3333, 0.25, 0.3333, 0.25, 0.5, 0.125, 0.5, 0.25, 0.5, 0.375, 0.5, 0.375, 0.6667, 0.25, 0.6667, 0.25, 0.6667, 0.375, 0.6667, 0.375, 0.8333, 0.25, 0.8333, 0.25, 0.8333, 0.375, 0.8333, 0.375, 1.0, 0.25, 1.0, 0.25, -1.11e-16, 0.375, -1.11e-16, 0.375, 0.1667, 0.25, 0.1667, 0.25, 0.1667, 0.375, 0.1667, 0.375, 0.3333, 0.25, 0.3333, 0.25, 0.3333, 0.375, 0.3333, 0.375, 0.5, 0.25, 0.5, 0.375, 0.5, 0.5, 0.5, 0.5, 0.6667, 0.375, 0.6667, 0.375, 0.6667, 0.5, 0.6667, 0.5, 0.8333, 0.375, 0.8333, 0.375, 0.8333, 0.5, 0.8333, 0.5, 1.0, 0.375, 1.0, 0.375, -1.11e-16, 0.5, -1.11e-16, 0.5, 0.1667, 0.375, 0.1667, 0.375, 0.1667, 0.5, 0.1667, 0.5, 0.3333, 0.375, 0.3333, 0.375, 0.3333, 0.5, 0.3333, 0.5, 0.5, 0.375, 0.5, 0.5, 0.5, 0.625, 0.5, 0.625, 0.6667, 0.5, 0.6667, 0.5, 0.6667, 0.625, 0.6667, 0.625, 0.8333, 0.5, 0.8333, 0.5, 0.8333, 0.625, 0.8333, 0.625, 1.0, 0.5, 1.0, 0.5, -1.11e-16, 0.625, -1.11e-16, 0.625, 0.1667, 0.5, 0.1667, 0.5, 0.1667, 0.625, 0.1667, 0.625, 0.3333, 0.5, 0.3333, 0.5, 0.3333, 0.625, 0.3333, 0.625, 0.5, 0.5, 0.5, 0.625, 0.5, 0.75, 0.5, 0.75, 0.6667, 0.625, 0.6667, 0.625, 0.6667, 0.75, 0.6667, 0.75, 0.8333, 0.625, 0.8333, 0.625, 0.8333, 0.75, 0.8333, 0.75, 1.0, 0.625, 1.0, 0.625, -1.11e-16, 0.75, -1.11e-16, 0.75, 0.1667, 0.625, 0.1667, 0.625, 0.1667, 0.75, 0.1667, 0.75, 0.3333, 0.625, 0.3333, 0.625, 0.3333, 0.75, 0.3333, 0.75, 0.5, 0.625, 0.5, 0.75, 0.5, 0.875, 0.5, 0.875, 0.6667, 0.75, 0.6667, 0.75, 0.6667, 0.875, 0.6667, 0.875, 0.8333, 0.75, 0.8333, 0.75, 0.8333, 0.875, 0.8333, 0.875, 1.0, 0.75, 1.0, 0.75, -1.11e-16, 0.875, -1.11e-16, 0.875, 0.1667, 0.75, 0.1667, 0.75, 0.1667, 0.875, 0.1667, 0.875, 0.3333, 0.75, 0.3333, 0.75, 0.3333, 0.875, 0.3333, 0.875, 0.5, 0.75, 0.5, 0.875, 0.5, 1.0, 0.5, 1.0, 0.6667, 0.875, 0.6667, 0.875, 0.6667, 1.0, 0.6667, 1.0, 0.8333, 0.875, 0.8333, 0.875, 0.8333, 1.0, 0.8333, 1.0, 1.0, 0.875, 1.0, 0.875, -1.11e-16, 1.0, -1.11e-16, 1.0, 0.1667, 0.875, 0.1667, 0.875, 0.1667, 1.0, 0.1667, 1.0, 0.3333, 0.875, 0.3333, 0.875, 0.3333, 1.0, 0.3333, 1.0, 0.5, 0.875, 0.5, 0.0, 0.5, 0.125, 0.5, 0.125, 0.6667, 0.0, 0.6667, 0.0, 0.6667, 0.125, 0.6667, 0.125, 0.8333, 0.0, 0.8333, 0.0, 0.8333, 0.125, 0.8333, 0.125, 1.0, 0.0, 1.0, 0.0, -1.11e-16, 0.125, -1.11e-16, 0.125, 0.1667, 0.0, 0.1667, 0.0, 0.1667, 0.125, 0.1667, 0.125, 0.3333, 0.0, 0.3333, 0.0, 0.3333, 0.125, 0.3333, 0.125, 0.5, 0.0, 0.5, 0.125, 0.5, 0.25, 0.5, 0.25, 0.6667, 0.125, 0.6667, 0.125, 0.6667, 0.25, 0.6667, 0.25, 0.8333, 0.125, 0.8333, 0.125, 0.8333, 0.25, 0.8333, 0.25, 1.0, 0.125, 1.0, 0.125, -1.11e-16, 0.25, -1.11e-16, 0.25, 0.1667, 0.125, 0.1667, 0.125, 0.1667, 0.25, 0.1667, 0.25, 0.3333, 0.125, 0.3333, 0.125, 0.3333, 0.25, 0.3333, 0.25, 0.5, 0.125, 0.5, 0.25, 0.5, 0.375, 0.5, 0.375, 0.6667, 0.25, 0.6667, 0.25, 0.6667, 0.375, 0.6667, 0.375, 0.8333, 0.25, 0.8333, 0.25, 0.8333, 0.375, 0.8333, 0.375, 1.0, 0.25, 1.0, 0.25, -1.11e-16, 0.375, -1.11e-16, 0.375, 0.1667, 0.25, 0.1667, 0.25, 0.1667, 0.375, 0.1667, 0.375, 0.3333, 0.25, 0.3333, 0.25, 0.3333, 0.375, 0.3333, 0.375, 0.5, 0.25, 0.5, 0.375, 0.5, 0.5, 0.5, 0.5, 0.6667, 0.375, 0.6667, 0.375, 0.6667, 0.5, 0.6667, 0.5, 0.8333, 0.375, 0.8333, 0.375, 0.8333, 0.5, 0.8333, 0.5, 1.0, 0.375, 1.0, 0.375, -1.11e-16, 0.5, -1.11e-16, 0.5, 0.1667, 0.375, 0.1667, 0.375, 0.1667, 0.5, 0.1667, 0.5, 0.3333, 0.375, 0.3333, 0.375, 0.3333, 0.5, 0.3333, 0.5, 0.5, 0.375, 0.5, 0.5, 0.5, 0.625, 0.5, 0.625, 0.6667, 0.5, 0.6667, 0.5, 0.6667, 0.625, 0.6667, 0.625, 0.8333, 0.5, 0.8333, 0.5, 0.8333, 0.625, 0.8333, 0.625, 1.0, 0.5, 1.0, 0.5, -1.11e-16, 0.625, -1.11e-16, 0.625, 0.1667, 0.5, 0.1667, 0.5, 0.1667, 0.625, 0.1667, 0.625, 0.3333, 0.5, 0.3333, 0.5, 0.3333, 0.625, 0.3333, 0.625, 0.5, 0.5, 0.5, 0.625, 0.5, 0.75, 0.5, 0.75, 0.6667, 0.625, 0.6667, 0.625, 0.6667, 0.75, 0.6667, 0.75, 0.8333, 0.625, 0.8333, 0.625, 0.8333, 0.75, 0.8333, 0.75, 1.0, 0.625, 1.0, 0.625, -1.11e-16, 0.75, -1.11e-16, 0.75, 0.1667, 0.625, 0.1667, 0.625, 0.1667, 0.75, 0.1667, 0.75, 0.3333, 0.625, 0.3333, 0.625, 0.3333, 0.75, 0.3333, 0.75, 0.5, 0.625, 0.5, 0.75, 0.5, 0.875, 0.5, 0.875, 0.6667, 0.75, 0.6667, 0.75, 0.6667, 0.875, 0.6667, 0.875, 0.8333, 0.75, 0.8333, 0.75, 0.8333, 0.875, 0.8333, 0.875, 1.0, 0.75, 1.0, 0.75, -1.11e-16, 0.875, -1.11e-16, 0.875, 0.1667, 0.75, 0.1667, 0.75, 0.1667, 0.875, 0.1667, 0.875, 0.3333, 0.75, 0.3333, 0.75, 0.3333, 0.875, 0.3333, 0.875, 0.5, 0.75, 0.5, 0.875, 0.5, 1.0, 0.5, 1.0, 0.6667, 0.875, 0.6667, 0.875, 0.6667, 1.0, 0.6667, 1.0, 0.8333, 0.875, 0.8333, 0.875, 0.8333, 1.0, 0.8333, 1.0, 1.0, 0.875, 1.0, 0.875, -1.11e-16, 1.0, -1.11e-16, 1.0, 0.1667, 0.875, 0.1667, 0.875, 0.1667, 1.0, 0.1667, 1.0, 0.3333, 0.875, 0.3333, 0.875, 0.3333, 1.0, 0.3333, 1.0, 0.5, 0.875, 0.5, 0.0, 0.5, 0.125, 0.5, 0.125, 0.6667, 0.0, 0.6667, 0.0, 0.6667, 0.125, 0.6667, 0.125, 0.8333, 0.0, 0.8333, 0.0, 0.8333, 0.125, 0.8333, 0.125, 1.0, 0.0, 1.0, 0.0, -1.11e-16, 0.125, -1.11e-16, 0.125, 0.1667, 0.0, 0.1667, 0.0, 0.1667, 0.125, 0.1667, 0.125, 0.3333, 0.0, 0.3333, 0.0, 0.3333, 0.125, 0.3333, 0.125, 0.5, 0.0, 0.5, 0.125, 0.5, 0.25, 0.5, 0.25, 0.6667, 0.125, 0.6667, 0.125, 0.6667, 0.25, 0.6667, 0.25, 0.8333, 0.125, 0.8333, 0.125, 0.8333, 0.25, 0.8333, 0.25, 1.0, 0.125, 1.0, 0.125, -1.11e-16, 0.25, -1.11e-16, 0.25, 0.1667, 0.125, 0.1667, 0.125, 0.1667, 0.25, 0.1667, 0.25, 0.3333, 0.125, 0.3333, 0.125, 0.3333, 0.25, 0.3333, 0.25, 0.5, 0.125, 0.5, 0.25, 0.5, 0.375, 0.5, 0.375, 0.6667, 0.25, 0.6667, 0.25, 0.6667, 0.375, 0.6667, 0.375, 0.8333, 0.25, 0.8333, 0.25, 0.8333, 0.375, 0.8333, 0.375, 1.0, 0.25, 1.0, 0.25, -1.11e-16, 0.375, -1.11e-16, 0.375, 0.1667, 0.25, 0.1667, 0.25, 0.1667, 0.375, 0.1667, 0.375, 0.3333, 0.25, 0.3333, 0.25, 0.3333, 0.375, 0.3333, 0.375, 0.5, 0.25, 0.5, 0.375, 0.5, 0.5, 0.5, 0.5, 0.6667, 0.375, 0.6667, 0.375, 0.6667, 0.5, 0.6667, 0.5, 0.8333, 0.375, 0.8333, 0.375, 0.8333, 0.5, 0.8333, 0.5, 1.0, 0.375, 1.0, 0.375, -1.11e-16, 0.5, -1.11e-16, 0.5, 0.1667, 0.375, 0.1667, 0.375, 0.1667, 0.5, 0.1667, 0.5, 0.3333, 0.375, 0.3333, 0.375, 0.3333, 0.5, 0.3333, 0.5, 0.5, 0.375, 0.5])
me_circle.update()

# ---- curves / text
cu_nurbspath = bpy.data.curves.new('NurbsPath', 'CURVE')
cu_nurbspath.dimensions = '3D'
_sp = cu_nurbspath.splines.new('NURBS'); _sp.points.add(1)
_sp.points.foreach_set('co', [-0.00199, -0.0374, 2.032, 1.0, -0.3308, -0.7067, 0.2235, 1.0])
_sp.order_u = 2
_sp.order_v = 0
_sp.use_endpoint_u = True
cu_nurbspath.use_path = True
cu_nurbspath.fill_mode = 'FULL'
cu_nurbspath_001 = bpy.data.curves.new('NurbsPath.001', 'CURVE')
cu_nurbspath_001.dimensions = '3D'
_sp = cu_nurbspath_001.splines.new('NURBS'); _sp.points.add(1)
_sp.points.foreach_set('co', [-0.00199, -0.0374, 2.032, 1.0, -0.3308, -0.7067, 0.2235, 1.0])
_sp.order_u = 2
_sp.order_v = 0
_sp.use_endpoint_u = True
cu_nurbspath_001.use_path = True
cu_nurbspath_001.fill_mode = 'FULL'
cu_nurbspath_002 = bpy.data.curves.new('NurbsPath.002', 'CURVE')
cu_nurbspath_002.dimensions = '3D'
_sp = cu_nurbspath_002.splines.new('NURBS'); _sp.points.add(1)
_sp.points.foreach_set('co', [-0.00199, -0.0374, 2.032, 1.0, -0.3308, -0.7067, 0.2235, 1.0])
_sp.order_u = 2
_sp.order_v = 0
_sp.use_endpoint_u = True
cu_nurbspath_002.use_path = True
cu_nurbspath_002.fill_mode = 'FULL'

# ---- objects
ob_base = bpy.data.objects.new('Base', me_cylinder)
ob_pivot = bpy.data.objects.new('Pivot', me_cylinder_001)
ob_circle = bpy.data.objects.new('Circle', me_circle)
ob_empty = bpy.data.objects.new('Empty', None)
ob_nurbspath = bpy.data.objects.new('NurbsPath', cu_nurbspath)
ob_nurbspath_001 = bpy.data.objects.new('NurbsPath.001', cu_nurbspath_001)
ob_nurbspath_002 = bpy.data.objects.new('NurbsPath.002', cu_nurbspath_002)

# ---- transforms, parenting, visibility, modifiers, constraints
ob_base.location = (0.0, 0.0, 0.0)
ob_base.scale = (0.75, 0.75, 1.0)
ob_pivot.location = (0.0, 0.0, 0.0)
_m = ob_pivot.modifiers.new('Mirror', 'MIRROR')
_m.use_axis = (False, True, False)
_m.use_clip = True
ob_circle.location = (0.0, 0.0, 0.3112)
_m = ob_circle.modifiers.new('Mirror', 'MIRROR')
_m.use_axis = (False, True, False)
ob_empty.location = (0.0, 1.948, 1.087)
ob_empty.rotation_euler = (1.571, 0.0, 0.0)
ob_empty.scale = (0.5431, 0.5431, 0.5431)
ob_empty.empty_display_type = 'CIRCLE'
ob_nurbspath.location = (0.0, 1.948, 1.087)
ob_nurbspath_001.location = (0.0, 1.948, 1.087)
ob_nurbspath_001.rotation_euler = (0.0, -0.0, -2.269)
ob_nurbspath_002.location = (0.0, 1.948, 1.087)
ob_nurbspath_002.rotation_euler = (0.0, -0.0, -4.276)

# ---- collection membership
col_collection.objects.link(ob_base)
col_collection.objects.link(ob_pivot)
col_collection.objects.link(ob_circle)
col_collection.objects.link(ob_empty)
col_collection.objects.link(ob_nurbspath)
col_collection.objects.link(ob_nurbspath_001)
col_collection.objects.link(ob_nurbspath_002)

# ---- scene / render settings (as saved in the file)
scene.frame_start = 1; scene.frame_end = 250; scene.frame_set(1)
scene.render.engine = 'BLENDER_EEVEE_NEXT'
bpy.context.view_layer.update()

# ---- added for rendering (the .blend has no active camera and no usable light): camera, sun
cam_auto = bpy.data.cameras.new('AutoCamera')
cam_auto.lens = 50.0
cam_auto.sensor_width = 36.0
cam_auto.clip_end = 1000.0
ob_auto_camera = bpy.data.objects.new('AutoCamera', cam_auto)
scene.collection.objects.link(ob_auto_camera)
ob_auto_camera.location = (8.32356, -9.21697, 8.65444)
ob_auto_camera.rotation_euler = (1.09748, -7.21219e-08, 0.694738)
scene.camera = ob_auto_camera
light_auto_sun = bpy.data.lights.new('AutoSun', 'SUN')
light_auto_sun.energy = 3.0
light_auto_sun.angle = 0.0523599
ob_auto_sun = bpy.data.objects.new('AutoSun', light_auto_sun)
scene.collection.objects.link(ob_auto_sun)
ob_auto_sun.rotation_euler = (0.872665, 0.174533, 0.523599)
bpy.context.view_layer.update()

